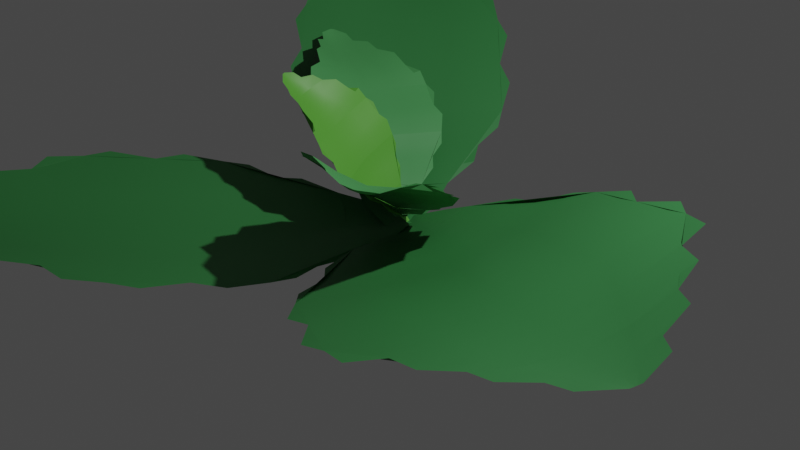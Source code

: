 # Source: catnip_Prefab.blend  (saved by Blender 3.6.11; exported with 4.5.12 LTS)
import bpy
from mathutils import Matrix  # noqa: F401  (used for matrix-valued properties, if any)

bpy.ops.wm.read_factory_settings(use_empty=True)
scene = bpy.context.scene
scene.name = 'Scene'

# ---- collections
col_collection = bpy.data.collections.new('Collection'); scene.collection.children.link(col_collection)

# ---- materials (node trees are filled in below, after node groups)
mat_material = bpy.data.materials.new('Material')
mat_material.alpha_threshold = 0.0
mat_material.use_transparent_shadow = False
mat_material.roughness = 0.5
mat_material.line_color = (0.0, 0.0, 0.0, 1.0)
mat_material_001 = bpy.data.materials.new('Material.001')
mat_material_001.use_transparent_shadow = False
mat_material_002 = bpy.data.materials.new('Material.002')
mat_material_002.use_transparent_shadow = False

# ---- node groups
ng_auto_smooth = bpy.data.node_groups.new('Auto Smooth', 'GeometryNodeTree')
_s = ng_auto_smooth.interface.new_socket(name='Geometry', in_out='OUTPUT', socket_type='NodeSocketGeometry')
_s = ng_auto_smooth.interface.new_socket(name='Geometry', in_out='INPUT', socket_type='NodeSocketGeometry')
_s = ng_auto_smooth.interface.new_socket(name='Angle', in_out='INPUT', socket_type='NodeSocketFloat')
_s.subtype = 'ANGLE'
_s.min_value = 0.0
_s.max_value = 3.142
ng_auto_smooth.is_modifier = True
_N = ng_auto_smooth.nodes; _L = ng_auto_smooth.links
n0 = _N.new('NodeGroupOutput'); n0.name = 'Group Output'; n0.location = (480, -100)
n1 = _N.new('NodeGroupInput'); n1.name = 'Group Input'; n1.location = (-420, -300)
n2 = _N.new('NodeGroupInput'); n2.name = 'Group Input.001'; n2.location = (-60, -100)
n3 = _N.new('GeometryNodeSetShadeSmooth'); n3.name = 'Set Shade Smooth'; n3.location = (120, -100)
n3.domain = 'EDGE'
n4 = _N.new('GeometryNodeSetShadeSmooth'); n4.name = 'Set Shade Smooth.001'; n4.location = (300, -100)
n5 = _N.new('GeometryNodeInputMeshEdgeAngle'); n5.name = 'Edge Angle'; n5.location = (-420, -220)
n6 = _N.new('GeometryNodeInputEdgeSmooth'); n6.name = 'Is Edge Smooth'; n6.location = (-60, -160)
n7 = _N.new('GeometryNodeInputShadeSmooth'); n7.name = 'Is Face Smooth'; n7.location = (-240, -340)
n8 = _N.new('FunctionNodeBooleanMath'); n8.name = 'Boolean Math'; n8.location = (-60, -220)
n9 = _N.new('FunctionNodeCompare'); n9.name = 'Compare'; n9.location = (-240, -180)
n9.operation = 'LESS_EQUAL'
_L.new(n5.outputs[0], n9.inputs[0])
_L.new(n4.outputs[0], n0.inputs[0])
_L.new(n1.outputs[1], n9.inputs[1])
_L.new(n9.outputs[0], n8.inputs[0])
_L.new(n7.outputs[0], n8.inputs[1])
_L.new(n2.outputs[0], n3.inputs[0])
_L.new(n6.outputs[0], n3.inputs[1])
_L.new(n3.outputs[0], n4.inputs[0])
_L.new(n8.outputs[0], n3.inputs[2])
n0.is_active_output = True

# ---- material node trees
mat_material.use_nodes = True; mat_material.node_tree.nodes.clear()
_N = mat_material.node_tree.nodes; _L = mat_material.node_tree.links
n0 = _N.new('ShaderNodeOutputMaterial'); n0.name = 'Material Output'; n0.location = (300, 300)
n1 = _N.new('ShaderNodeBsdfPrincipled'); n1.name = 'Principled BSDF'; n1.location = (10, 300)
n1.distribution = 'GGX'
n1.subsurface_method = 'RANDOM_WALK_SKIN'
n1.inputs[0].default_value = (0.03434, 0.2016, 0.05286, 1.0)
n1.inputs[3].default_value = 1.45
n1.inputs[27].default_value = (0.0, 0.0, 0.0, 1.0)
n1.inputs[28].default_value = 1.0
_L.new(n1.outputs[0], n0.inputs[0])
n0.is_active_output = True
mat_material_001.use_nodes = True; mat_material_001.node_tree.nodes.clear()
_N = mat_material_001.node_tree.nodes; _L = mat_material_001.node_tree.links
n0 = _N.new('ShaderNodeBsdfPrincipled'); n0.name = 'Principled BSDF'; n0.location = (10, 300)
n0.distribution = 'GGX'
n0.subsurface_method = 'RANDOM_WALK_SKIN'
n0.inputs[0].default_value = (0.06758, 0.3053, 0.08872, 1.0)
n0.inputs[3].default_value = 1.45
n0.inputs[27].default_value = (0.0, 0.0, 0.0, 1.0)
n0.inputs[28].default_value = 1.0
n1 = _N.new('ShaderNodeOutputMaterial'); n1.name = 'Material Output'; n1.location = (300, 300)
_L.new(n0.outputs[0], n1.inputs[0])
n1.is_active_output = True
mat_material_002.use_nodes = True; mat_material_002.node_tree.nodes.clear()
_N = mat_material_002.node_tree.nodes; _L = mat_material_002.node_tree.links
n0 = _N.new('ShaderNodeBsdfPrincipled'); n0.name = 'Principled BSDF'; n0.location = (10, 300)
n0.distribution = 'GGX'
n0.subsurface_method = 'RANDOM_WALK_SKIN'
n0.inputs[0].default_value = (0.1038, 0.3844, 0.04247, 1.0)
n0.inputs[3].default_value = 1.45
n0.inputs[27].default_value = (0.0, 0.0, 0.0, 1.0)
n0.inputs[28].default_value = 1.0
n1 = _N.new('ShaderNodeOutputMaterial'); n1.name = 'Material Output'; n1.location = (300, 300)
_L.new(n0.outputs[0], n1.inputs[0])
n1.is_active_output = True

# ---- world
world_world = bpy.data.worlds.new('World'); scene.world = world_world
world_world.use_nodes = True; world_world.node_tree.nodes.clear()
_N = world_world.node_tree.nodes; _L = world_world.node_tree.links
n0 = _N.new('ShaderNodeOutputWorld'); n0.name = 'World Output'; n0.location = (300, 300)
n1 = _N.new('ShaderNodeBackground'); n1.name = 'Background'; n1.location = (10, 300)
n1.inputs[0].default_value = (0.05088, 0.05088, 0.05088, 1.0)
_L.new(n1.outputs[0], n0.inputs[0])
n0.is_active_output = True
world_world.color = (0.05088, 0.05088, 0.05088)
world_world.use_sun_shadow = False
world_world.sun_shadow_jitter_overblur = 0.0

# ---- cameras
cam_camera = bpy.data.cameras.new('Camera')
cam_camera.clip_end = 100.0
cam_camera.ortho_scale = 7.314

# ---- lights
light_light = bpy.data.lights.new('Light', 'POINT')
light_light.transmission_factor = 0.0
light_light.energy = 1000.0
light_light.shadow_soft_size = 0.1
light_light.shadow_maximum_resolution = 0.006
light_light.use_absolute_resolution = True

# ---- meshes
me_plane = bpy.data.meshes.new('Plane')
me_plane.from_pydata([(0.8821, -0.8811, 0.01196), (0.8821, 0.8811, 0.01196), (0.8821, -0.8811, 0.01196), (2.77, -2.033, 0.02462), (0.8821, 0.8811, 0.01196), (2.77, 1.973, 0.02462), (2.77, -2.033, 0.02462), (5.23, -2.033, 0.02462), (2.77, 1.973, 0.02462), (5.23, 1.973, 0.02462), (5.23, -2.033, 0.02462), (7.0, -1.0, 0.1088), (5.23, 1.973, 0.02462), (7.0, 1.0, 0.1088), (7.0, -1.0, 0.1088), (8.141, -0.06089, 0.2439), (7.0, 1.0, 0.1088), (8.141, 0.06089, 0.2439), (0.8821, -0.8811, 0.01196), (2.77, -2.033, 0.02462), (0.8821, 0.8811, 0.01196), (2.77, 1.973, 0.02462), (2.77, -2.033, 0.02462), (5.23, -2.033, 0.02462), (2.77, 1.973, 0.02462), (5.23, 1.973, 0.02462), (5.23, -2.033, 0.02462), (7.0, -1.0, 0.1088), (5.23, 1.973, 0.02462), (7.0, 1.0, 0.1088), (0.9612, 0.0, 0.1354), (1.885, -1.516, 0.04896), (2.77, -0.02956, 0.2448), (1.885, 1.486, 0.04819), (2.77, -0.02956, 0.2448), (4.0, -2.033, 0.02462), (5.23, -0.02956, 0.2448), (4.0, 1.973, 0.02462), (5.23, -0.02956, 0.2448), (6.115, -1.516, 0.0502), (7.0, 0.0, 0.2448), (6.115, 1.487, 0.0502), (6.115, -0.01478, 0.2448), (4.0, -0.02956, 0.2448), (1.885, -0.01478, 0.2136), (5.23, -1.031, 0.1387), (6.715, -1.379, 0.05165), (7.0, 0.5, 0.2071), (5.848, 1.887, 0.02292), (5.23, 0.9719, 0.1387), (5.848, -1.932, 0.02409), (7.0, -0.5, 0.2071), (6.715, 1.363, 0.05187), (6.115, 0.736, 0.1725), (6.115, -0.7655, 0.1725), (5.672, -0.02217, 0.2448), (6.557, -0.007389, 0.2448), (6.557, -0.6328, 0.1903), (5.672, -0.8983, 0.155), (5.672, 0.8539, 0.155), (6.557, 0.618, 0.1903), (-0.08785, -0.2236, 0.0278), (0.9612, 0.0, 0.1354), (-0.08785, 0.1491, 0.0278), (0.8682, -0.4336, 0.06092), (2.328, -1.897, 0.02702), (2.77, 0.9719, 0.1387), (1.443, 1.39, 0.01699), (2.77, -1.031, 0.1387), (4.772, -2.213, 0.009897), (5.23, 0.9719, 0.1387), (3.478, 2.151, 0.01004), (0.8682, 0.4336, 0.06092), (1.443, -1.381, 0.01909), (2.77, -1.031, 0.1387), (2.328, 1.878, 0.02369), (2.77, 0.9719, 0.1387), (3.478, -2.213, 0.009897), (5.23, -1.031, 0.1387), (4.772, 2.151, 0.01004), (4.0, 0.9719, 0.1387), (4.0, -1.031, 0.1387), (3.385, -0.02956, 0.2448), (4.615, -0.02956, 0.2448), (1.885, 0.7358, 0.1291), (1.885, -0.7653, 0.1302), (1.443, -0.007389, 0.1623), (2.328, -0.02217, 0.2447), (2.328, -0.8982, 0.1546), (1.443, -0.6324, 0.07933), (1.443, 0.6176, 0.07881), (4.615, -1.031, 0.1387), (3.385, -1.031, 0.1387), (3.385, 0.9719, 0.1387), (4.615, 0.9719, 0.1387), (2.328, 0.8538, 0.1543), (-0.04758, -0.03726, 0.07127), (7.0, 0.0, 0.2448), (7.571, -0.5304, 0.1936), (8.141, 0.0, 0.2448), (7.571, 0.5304, 0.1936), (7.571, 0.0, 0.2448), (7.0, -0.5, 0.2071), (7.919, -0.4378, 0.2037), (8.141, 0.03045, 0.2446), (7.401, 0.8887, 0.125), (7.0, 0.5, 0.2071), (7.401, -0.9074, 0.121), (8.141, -0.03045, 0.2446), (7.919, 0.4191, 0.2072), (7.571, 0.2652, 0.2327), (7.571, -0.2652, 0.2327), (7.285, 0.0, 0.2448), (7.856, 0.0, 0.2448), (7.856, -0.1478, 0.2408), (7.285, -0.3826, 0.2212), (7.285, 0.3826, 0.2212), (7.856, 0.1478, 0.2408), (0.3412, -0.6659, 0.03452), (0.9216, 0.4405, 0.07366), (0.9216, -0.4405, 0.07366), (0.3412, 0.6426, 0.03452), (-0.06771, 0.0559, 0.04954), (-0.06771, -0.1304, 0.04954), (0.4009, 9.818e-10, 0.1179), (0.371, -0.2668, 0.07623), (0.371, 0.2668, 0.07623), (0.3412, -0.6659, 0.03452), (0.8821, -0.8811, 0.01196), (0.9216, -0.4405, 0.07366), (0.371, -0.2668, 0.07623), (0.7375, 0.6834, 0.02718), (-0.542, 0.6646, -0.4064), (0.7375, 0.6834, 0.02718), (1.827, 2.141, -0.08435), (-0.542, 0.6646, -0.4064), (-1.081, 2.099, -1.07), (1.827, 2.141, -0.08435), (2.166, 4.017, -0.6098), (-1.081, 2.099, -1.07), (-0.7431, 3.974, -1.595), (2.166, 4.017, -0.6098), (1.62, 5.397, -1.185), (-0.7431, 3.974, -1.595), (0.1673, 5.375, -1.677), (1.62, 5.397, -1.185), (1.031, 6.323, -1.569), (0.1673, 5.375, -1.677), (0.9421, 6.322, -1.599), (0.7375, 0.6834, 0.02718), (1.827, 2.141, -0.08435), (-0.542, 0.6646, -0.4064), (-1.081, 2.099, -1.07), (1.827, 2.141, -0.08435), (2.166, 4.017, -0.6098), (-1.081, 2.099, -1.07), (-0.7431, 3.974, -1.595), (2.166, 4.017, -0.6098), (1.62, 5.397, -1.185), (-0.7431, 3.974, -1.595), (0.1673, 5.375, -1.677), (0.05014, 0.7945, -0.1235), (1.319, 1.473, -0.006015), (0.2686, 2.228, -0.4291), (-0.8607, 1.441, -0.7452), (0.2686, 2.228, -0.4291), (1.996, 3.079, -0.3471), (0.6069, 4.103, -0.9545), (-0.9122, 3.037, -1.333), (0.6069, 4.103, -0.9545), (1.9, 4.699, -0.9087), (0.829, 5.452, -1.34), (-0.28, 4.667, -1.648), (0.7179, 4.778, -1.147), (0.4378, 3.165, -0.6918), (0.1509, 1.537, -0.2646), (1.384, 4.062, -0.7795), (1.883, 5.155, -1.07), (0.4838, 5.429, -1.488), (-0.5945, 4.445, -1.707), (-0.06996, 4.041, -1.272), (2.178, 4.487, -0.7669), (1.21, 5.439, -1.242), (-0.1083, 5.126, -1.744), (0.2071, 4.734, -1.381), (1.297, 4.75, -1.011), (0.6624, 4.44, -1.051), (0.7735, 5.115, -1.244), (1.253, 5.095, -1.126), (1.341, 4.406, -0.8957), (0.06886, 4.387, -1.327), (0.3452, 5.082, -1.434), (0.1127, -0.1392, 0.06312), (0.05014, 0.7945, -0.1235), (-0.1578, -0.1432, -0.02857), (0.3874, 0.6919, -0.04703), (1.667, 1.804, -0.02143), (-0.4083, 2.165, -0.7469), (-0.8371, 1.089, -0.6481), (1.046, 2.187, -0.2541), (2.24, 3.663, -0.4776), (-0.06996, 4.041, -1.272), (-1.106, 2.63, -1.275), (-0.2422, 0.6826, -0.2604), (1.174, 1.12, 0.03515), (1.046, 2.187, -0.2541), (-1.072, 1.762, -0.9525), (-0.4083, 2.165, -0.7469), (2.062, 2.676, -0.2012), (1.384, 4.062, -0.7795), (-0.9283, 3.616, -1.551), (-0.2391, 3.103, -1.01), (1.215, 3.124, -0.5168), (0.3532, 2.696, -0.5605), (0.5223, 3.634, -0.8232), (-0.3541, 1.488, -0.5061), (0.7354, 1.505, -0.136), (0.1089, 1.175, -0.2064), (0.2024, 1.89, -0.3365), (0.8812, 1.855, -0.1815), (0.6021, 1.141, -0.1084), (-0.3053, 1.127, -0.4163), (1.3, 3.593, -0.6481), (1.131, 2.655, -0.3854), (-0.3237, 2.634, -0.8782), (-0.1545, 3.572, -1.141), (-0.3908, 1.837, -0.6128), (-0.03762, -0.0893, 0.0379), (0.829, 5.452, -1.34), (1.317, 5.868, -1.366), (0.986, 6.323, -1.584), (0.5466, 5.857, -1.627), (0.9075, 5.888, -1.462), (1.21, 5.439, -1.242), (1.293, 6.138, -1.456), (0.9639, 6.322, -1.591), (0.2957, 5.691, -1.725), (0.4838, 5.429, -1.488), (1.602, 5.708, -1.286), (1.008, 6.323, -1.576), (0.6689, 6.13, -1.665), (0.7206, 5.879, -1.535), (1.106, 5.884, -1.405), (0.8682, 5.67, -1.401), (0.9467, 6.105, -1.523), (1.056, 6.105, -1.489), (1.157, 5.663, -1.323), (0.6016, 5.654, -1.511), (0.8413, 6.102, -1.562), (0.4962, 0.2796, 0.105), (-0.2459, 0.7296, -0.265), (0.3938, 0.7389, -0.04817), (-0.4539, 0.2657, -0.217), (-0.09773, -0.1163, 0.004668), (0.03756, -0.1143, 0.05051), (-0.01868, 0.3588, -0.01554), (0.1907, 0.3185, 0.02844), (-0.1968, 0.3128, -0.1029), (-0.5943, 0.3801, -0.5122), (-0.3796, -0.9384, -0.1316), (-0.5943, 0.3801, -0.5122), (-1.766, 0.6416, -1.457), (-0.3796, -0.9384, -0.1316), (-1.278, -2.356, -0.5916), (-1.766, 0.6416, -1.457), (-3.095, -0.1429, -2.372), (-1.278, -2.356, -0.5916), (-2.606, -3.14, -1.507), (-3.095, -0.1429, -2.372), (-3.998, -1.465, -2.763), (-2.606, -3.14, -1.507), (-3.755, -2.961, -2.331), (-3.998, -1.465, -2.763), (-4.618, -2.506, -2.912), (-3.755, -2.961, -2.331), (-4.603, -2.598, -2.886), (-0.5943, 0.3801, -0.5122), (-1.766, 0.6416, -1.457), (-0.3796, -0.9384, -0.1316), (-1.278, -2.356, -0.5916), (-1.766, 0.6416, -1.457), (-3.095, -0.1429, -2.372), (-1.278, -2.356, -0.5916), (-2.606, -3.14, -1.507), (-3.095, -0.1429, -2.372), (-3.998, -1.465, -2.763), (-2.606, -3.14, -1.507), (-3.755, -2.961, -2.331), (-0.6367, -0.2817, -0.2847), (-1.246, 0.5419, -1.003), (-1.713, -0.8164, -0.9054), (-0.8792, -1.705, -0.3546), (-1.713, -0.8164, -0.9054), (-2.43, 0.2494, -1.915), (-3.041, -1.601, -1.821), (-1.942, -2.748, -1.049), (-3.041, -1.601, -1.821), (-3.532, -0.8068, -2.577), (-3.994, -2.188, -2.473), (-3.166, -3.054, -1.928), (-3.518, -1.894, -2.147), (-2.377, -1.209, -1.363), (-1.206, -0.5509, -0.5896), (-3.071, -0.8712, -2.094), (-3.841, -1.101, -2.769), (-3.901, -2.569, -2.386), (-2.949, -3.273, -1.757), (-2.827, -2.37, -1.662), (-3.416, -0.4154, -2.581), (-4.023, -1.821, -2.602), (-3.507, -3.152, -2.177), (-3.364, -2.469, -2.024), (-3.547, -1.346, -2.348), (-3.28, -1.748, -1.984), (-3.756, -2.041, -2.31), (-3.785, -1.583, -2.475), (-3.309, -1.109, -2.222), (-3.095, -2.42, -1.843), (-3.633, -2.519, -2.205), (0.06985, 0.2366, 0.009538), (-0.6367, -0.2817, -0.2847), (0.1153, -0.04226, 0.09003), (-0.5747, 0.05872, -0.3839), (-1.512, 0.6822, -1.262), (-1.499, -1.585, -0.7464), (-0.6247, -1.497, -0.2275), (-1.743, -0.08667, -1.179), (-2.857, 0.1351, -2.249), (-2.827, -2.37, -1.662), (-1.626, -2.717, -0.8246), (-0.4691, -0.5901, -0.1966), (-0.9642, 0.5764, -0.8249), (-1.743, -0.08667, -1.179), (-1.049, -2.143, -0.4481), (-1.499, -1.585, -0.7464), (-2.158, 0.5479, -1.767), (-3.071, -0.8712, -2.094), (-2.325, -3.13, -1.306), (-2.163, -1.978, -1.204), (-2.407, -0.4789, -1.637), (-2.045, -1.013, -1.134), (-2.709, -1.405, -1.592), (-1.041, -1.128, -0.4731), (-1.225, -0.004677, -0.7967), (-0.9211, -0.4247, -0.4509), (-1.473, -0.6808, -0.7392), (-1.501, -0.04197, -0.977), (-0.9253, 0.02763, -0.6307), (-0.7725, -0.9077, -0.361), (-2.739, -0.6751, -1.866), (-2.075, -0.2828, -1.408), (-1.831, -1.781, -0.9752), (-2.495, -2.174, -1.433), (-1.287, -1.353, -0.5987), (0.03311, 0.09231, 0.05825), (-3.994, -2.188, -2.473), (-4.323, -1.982, -2.828), (-4.611, -2.552, -2.898), (-4.194, -2.776, -2.599), (-4.303, -2.37, -2.686), (-4.023, -1.821, -2.602), (-4.509, -2.161, -2.932), (-4.607, -2.575, -2.892), (-3.999, -3.003, -2.495), (-3.901, -2.569, -2.386), (-4.214, -1.66, -2.886), (-4.614, -2.529, -2.905), (-4.407, -2.802, -2.745), (-4.26, -2.57, -2.635), (-4.324, -2.174, -2.75), (-4.148, -2.279, -2.58), (-4.457, -2.461, -2.792), (-4.471, -2.351, -2.826), (-4.175, -1.997, -2.675), (-4.081, -2.569, -2.51), (-4.435, -2.572, -2.762), (-0.2954, 0.3958, -0.2522), (-0.5081, -0.61, -0.2081), (-0.6155, 0.04921, -0.3985), (-0.136, -0.5833, 0.03043), (0.07418, 0.02502, 0.07414), (0.05148, 0.1644, 0.03389), (-0.3189, -0.1061, -0.08555), (-0.2991, 0.09536, -0.1546), (-0.2341, -0.304, -0.03932), (0.674, -0.2963, -0.07036), (0.3245, 0.3394, -0.3546), (0.674, -0.2963, -0.07036), (1.664, -0.5206, -0.1678), (0.3245, 0.3394, -0.3546), (0.864, 0.9338, -0.8172), (1.664, -0.5206, -0.1678), (2.521, -0.2467, -0.3859), (0.864, 0.9338, -0.8172), (1.721, 1.208, -1.035), (2.521, -0.2467, -0.3859), (3.162, 0.381, -0.6284), (1.721, 1.208, -1.035), (2.762, 1.107, -0.9526), (3.162, 0.381, -0.6284), (3.586, 0.9311, -0.7663), (2.762, 1.107, -0.9526), (3.561, 0.9754, -0.7861), (0.674, -0.2963, -0.07036), (1.664, -0.5206, -0.1678), (0.3245, 0.3394, -0.3546), (0.864, 0.9338, -0.8172), (1.664, -0.5206, -0.1678), (2.521, -0.2467, -0.3859), (0.864, 0.9338, -0.8172), (1.721, 1.208, -1.035), (2.521, -0.2467, -0.3859), (3.162, 0.381, -0.6284), (1.721, 1.208, -1.035), (2.762, 1.107, -0.9526), (0.5588, 0.07967, -0.1804), (1.2, -0.4055, -0.1084), (1.302, 0.3023, -0.414), (0.6011, 0.6822, -0.5946), (1.302, 0.3023, -0.414), (2.115, -0.3896, -0.2976), (2.15, 0.5788, -0.6229), (1.315, 1.065, -0.9468), (2.15, 0.5788, -0.6229), (2.787, 0.04651, -0.5544), (3.024, 0.8181, -0.6949), (2.188, 1.137, -1.04), (2.56, 0.6916, -0.6799), (1.737, 0.4373, -0.5296), (0.9368, 0.2058, -0.2924), (2.332, 0.1689, -0.4992), (3.057, 0.1715, -0.6083), (2.909, 0.9798, -0.8002), (1.974, 1.239, -1.096), (1.932, 0.896, -0.8243), (2.737, -0.1472, -0.4764), (3.108, 0.6168, -0.6381), (2.51, 1.167, -1.051), (2.387, 0.9287, -0.8403), (2.686, 0.3832, -0.598), (2.339, 0.6329, -0.6581), (2.791, 0.7545, -0.6885), (2.895, 0.4994, -0.6203), (2.491, 0.2727, -0.5579), (2.141, 0.9091, -0.8411), (2.646, 0.9537, -0.8224), (0.06849, -0.1394, -0.01945), (0.5588, 0.07967, -0.1804), (0.02969, -0.03075, -0.05202), (0.5936, -0.1177, -0.1227), (1.454, -0.5116, -0.1215), (1.083, 0.6198, -0.614), (0.4384, 0.5882, -0.522), (1.483, -0.1074, -0.2893), (2.402, -0.3711, -0.3271), (1.932, 0.896, -0.8243), (1.1, 1.063, -0.94), (0.4218, 0.1948, -0.2625), (0.9904, -0.4135, -0.07327), (1.483, -0.1074, -0.2893), (0.6988, 0.8576, -0.7346), (1.083, 0.6198, -0.614), (1.972, -0.5211, -0.2328), (2.332, 0.1689, -0.4992), (1.529, 1.214, -1.034), (1.519, 0.7548, -0.7298), (1.919, 0.02766, -0.4049), (1.532, 0.3663, -0.4837), (1.937, 0.5098, -0.5701), (0.7706, 0.442, -0.4439), (1.069, -0.1007, -0.2007), (0.7531, 0.1396, -0.2437), (1.12, 0.2618, -0.3481), (1.277, -0.09404, -0.2383), (0.8603, -0.1208, -0.1724), (0.612, 0.3305, -0.3744), (2.119, 0.1001, -0.4456), (1.714, -0.04328, -0.3589), (1.314, 0.6839, -0.6837), (1.719, 0.8273, -0.7706), (0.928, 0.541, -0.5221), (0.05637, -0.05006, -0.04009), (3.024, 0.8181, -0.6949), (3.398, 0.672, -0.6646), (3.573, 0.9536, -0.7759), (3.186, 1.057, -0.8365), (3.314, 0.892, -0.7162), (3.108, 0.6168, -0.6381), (3.548, 0.751, -0.7021), (3.567, 0.9646, -0.7809), (2.996, 1.127, -0.9386), (2.909, 0.9798, -0.8002), (3.352, 0.4729, -0.6508), (3.58, 0.9425, -0.771), (3.379, 1.064, -0.8386), (3.257, 0.982, -0.7666), (3.363, 0.7895, -0.6806), (3.172, 0.8561, -0.7022), (3.449, 0.9248, -0.7398), (3.477, 0.8692, -0.7179), (3.239, 0.7048, -0.6553), (3.086, 0.9826, -0.7794), (3.418, 0.9765, -0.7658), (0.4225, -0.2651, -0.01408), (0.4436, 0.2085, -0.2673), (0.6182, -0.1091, -0.1253), (0.1639, 0.2058, -0.2248), (0.06056, -0.0531, -0.03237), (0.06258, -0.09478, -0.02976), (0.3344, 0.0141, -0.1005), (0.3672, -0.1026, -0.06785), (0.2617, 0.08939, -0.1538), (-0.07581, 0.2517, -0.4313), (-0.2194, -0.5285, -0.2364), (-0.07581, 0.2517, -0.4313), (-0.4693, 0.5806, -1.075), (-0.2194, -0.5285, -0.2364), (-0.7957, -1.193, -0.6321), (-0.4693, 0.5806, -1.075), (-1.093, 0.4446, -1.568), (-0.7957, -1.193, -0.6321), (-1.419, -1.329, -1.125), (-1.093, 0.4446, -1.568), (-1.838, 0.02327, -1.869), (-1.419, -1.329, -1.125), (-2.001, -0.8622, -1.647), (-1.838, 0.02327, -1.869), (-2.439, -0.3026, -2.019), (-2.001, -0.8622, -1.647), (-2.449, -0.3566, -2.006), (-0.07581, 0.2517, -0.4313), (-0.4693, 0.5806, -1.075), (-0.2194, -0.5285, -0.2364), (-0.7957, -1.193, -0.6321), (-0.4693, 0.5806, -1.075), (-1.093, 0.4446, -1.568), (-0.7957, -1.193, -0.6321), (-1.419, -1.329, -1.125), (-1.093, 0.4446, -1.568), (-1.838, 0.02327, -1.869), (-1.419, -1.329, -1.125), (-2.001, -0.8622, -1.647), (-0.2378, -0.1184, -0.3286), (-0.3002, 0.4434, -0.7694), (-0.7575, -0.2567, -0.8051), (-0.5443, -0.886, -0.4374), (-0.7575, -0.2567, -0.8051), (-0.7814, 0.4988, -1.346), (-1.382, -0.3862, -1.288), (-1.108, -1.275, -0.9028), (-1.382, -0.3862, -1.288), (-1.398, 0.1742, -1.721), (-2.05, -0.3312, -1.718), (-1.644, -1.154, -1.389), (-1.686, -0.3873, -1.502), (-1.069, -0.329, -1.059), (-0.516, -0.1843, -0.5673), (-1.239, 0.03237, -1.422), (-1.629, 0.1274, -1.858), (-2.057, -0.5743, -1.673), (-1.569, -1.338, -1.281), (-1.403, -0.8547, -1.201), (-1.258, 0.3531, -1.704), (-1.976, -0.1315, -1.784), (-1.854, -1.085, -1.554), (-1.691, -0.7519, -1.438), (-1.568, -0.0884, -1.604), (-1.52, -0.398, -1.391), (-1.867, -0.3606, -1.61), (-1.769, -0.1129, -1.694), (-1.387, -0.04244, -1.51), (-1.53, -0.8172, -1.316), (-1.872, -0.6659, -1.556), (0.1171, 0.05955, -0.04706), (-0.2378, -0.1184, -0.3286), (0.08669, -0.1054, -0.005831), (-0.1365, 0.06593, -0.3673), (-0.3691, 0.5644, -0.9381), (-0.7789, -0.7238, -0.7175), (-0.4063, -0.8074, -0.3331), (-0.6157, 0.163, -0.9391), (-0.9541, 0.5425, -1.506), (-1.403, -0.8547, -1.201), (-0.9818, -1.332, -0.7881), (-0.2072, -0.318, -0.2714), (-0.1817, 0.4199, -0.6392), (-0.6157, 0.163, -0.9391), (-0.6748, -1.108, -0.5212), (-0.7789, -0.7238, -0.7175), (-0.6261, 0.6005, -1.271), (-1.239, 0.03237, -1.422), (-1.31, -1.39, -1.023), (-1.091, -0.7964, -0.9719), (-0.9276, 0.09061, -1.193), (-0.9136, -0.3007, -0.9461), (-1.225, -0.3537, -1.166), (-0.5291, -0.5355, -0.5027), (-0.4075, 0.1293, -0.6685), (-0.3749, -0.156, -0.4559), (-0.6455, -0.2171, -0.683), (-0.523, 0.1505, -0.7997), (-0.2769, 0.1022, -0.5432), (-0.3784, -0.4514, -0.4051), (-1.083, 0.06579, -1.3), (-0.7718, 0.119, -1.08), (-0.935, -0.7679, -0.8586), (-1.247, -0.8212, -1.079), (-0.6656, -0.6252, -0.6059), (0.06695, -0.01713, -0.02801), (-2.05, -0.3312, -1.718), (-2.178, -0.1033, -1.935), (-2.445, -0.3294, -2.013), (-2.265, -0.573, -1.817), (-2.269, -0.3069, -1.861), (-1.976, -0.1315, -1.784), (-2.311, -0.1431, -2.012), (-2.447, -0.3429, -2.009), (-2.161, -0.7859, -1.756), (-2.057, -0.5743, -1.673), (-2.01, 0.006042, -1.956), (-2.442, -0.316, -2.016), (-2.384, -0.5203, -1.917), (-2.28, -0.4308, -1.835), (-2.237, -0.196, -1.894), (-2.163, -0.315, -1.789), (-2.364, -0.3105, -1.936), (-2.349, -0.2467, -1.953), (-2.111, -0.1591, -1.838), (-2.173, -0.4979, -1.753), (-2.373, -0.3776, -1.92), (0.03139, 0.2142, -0.2538), (-0.2286, -0.3234, -0.2825), (-0.1568, 0.06666, -0.38), (-0.07522, -0.3652, -0.1091), (0.07682, -0.06128, -0.01692), (0.092, 0.02121, -0.03753), (-0.08542, -0.06777, -0.1783), (-0.0324, 0.04393, -0.2088), (-0.07588, -0.1924, -0.1497), (0.06285, -0.08643, 0.05788), (0.306, 0.2229, -0.2347), (0.02064, -0.1372, 0.045), (-0.04759, -0.2024, -0.3425), (0.306, 0.2229, -0.2347), (0.6512, 0.6299, -0.5799), (-0.04759, -0.2024, -0.3425), (-0.1643, -0.3299, -0.8263), (0.6512, 0.6299, -0.5799), (0.6738, 0.8456, -1.013), (-0.1643, -0.3299, -0.8263), (-0.1301, -0.1212, -1.259), (0.6738, 0.8456, -1.013), (0.4648, 0.9085, -1.445), (-0.1301, -0.1212, -1.259), (0.06349, 0.4258, -1.568), (0.4648, 0.9085, -1.445), (0.2358, 0.956, -1.747), (0.06349, 0.4258, -1.568), (0.2113, 0.9267, -1.754), (0.306, 0.2229, -0.2347), (0.6512, 0.6299, -0.5799), (-0.04759, -0.2024, -0.3425), (-0.1643, -0.3299, -0.8263), (0.6512, 0.6299, -0.5799), (0.6738, 0.8456, -1.013), (-0.1643, -0.3299, -0.8263), (-0.1301, -0.1212, -1.259), (0.6738, 0.8456, -1.013), (0.4648, 0.9085, -1.445), (-0.1301, -0.1212, -1.259), (0.06349, 0.4258, -1.568), (0.08936, 0.05388, -0.3059), (0.477, 0.4577, -0.4172), (0.1583, 0.2215, -0.7032), (-0.1252, -0.267, -0.601), (0.1583, 0.2215, -0.7032), (0.6706, 0.7364, -0.8119), (0.1865, 0.4329, -1.129), (-0.1332, -0.2304, -1.057), (0.1865, 0.4329, -1.129), (0.5894, 0.8183, -1.225), (0.1961, 0.7608, -1.504), (-0.01375, 0.09498, -1.409), (0.1983, 0.5693, -1.314), (0.1798, 0.3243, -0.924), (0.1166, 0.1463, -0.5089), (0.4261, 0.6411, -1.069), (0.5714, 0.892, -1.363), (0.1137, 0.6166, -1.535), (-0.09056, -0.05257, -1.376), (0.02449, 0.1576, -1.191), (0.6754, 0.8691, -1.142), (0.3143, 0.858, -1.474), (0.02057, 0.2319, -1.53), (0.07896, 0.3515, -1.361), (0.3807, 0.7127, -1.269), (0.1937, 0.4891, -1.219), (0.1976, 0.6638, -1.409), (0.3484, 0.7828, -1.371), (0.4058, 0.6619, -1.166), (0.05385, 0.24, -1.273), (0.09712, 0.4816, -1.448), (0.0392, -0.1134, 0.0585), (0.08905, -0.006586, -0.0383), (0.08936, 0.05388, -0.3059), (0.01428, -0.09651, -0.06111), (0.1978, 0.129, -0.2589), (0.5937, 0.5827, -0.4856), (-0.00457, -0.0529, -0.7646), (-0.1198, -0.2845, -0.4975), (0.3973, 0.4305, -0.642), (0.7128, 0.8443, -0.9261), (0.02449, 0.1576, -1.191), (-0.1673, -0.3234, -0.9802), (0.02382, -0.08024, -0.312), (0.4355, 0.3849, -0.3278), (0.3973, 0.4305, -0.642), (-0.1698, -0.338, -0.7227), (-0.00457, -0.0529, -0.7646), (0.7085, 0.7298, -0.7131), (0.4261, 0.6411, -1.069), (-0.1632, -0.2088, -1.193), (0.01716, 0.04984, -0.9856), (0.4189, 0.5333, -0.8628), (0.177, 0.2702, -0.822), (0.179, 0.3798, -1.022), (-0.003665, -0.06092, -0.555), (0.2972, 0.3017, -0.4631), (0.1084, 0.09769, -0.4117), (0.132, 0.1886, -0.6062), (0.3402, 0.3722, -0.5527), (0.2637, 0.2229, -0.3736), (0.01304, -0.07892, -0.4501), (0.4181, 0.5887, -0.9611), (0.4161, 0.4791, -0.7608), (0.01426, -0.004296, -0.8835), (0.01645, 0.1052, -1.084), (-0.01131, -0.05066, -0.6599), (0.03833, -0.03532, -0.05855), (0.1961, 0.7608, -1.504), (0.3333, 0.9667, -1.594), (0.2233, 0.9416, -1.75), (0.1204, 0.7106, -1.659), (0.2019, 0.8721, -1.626), (0.3143, 0.858, -1.474), (0.3199, 1.001, -1.675), (0.2172, 0.9342, -1.752), (0.08198, 0.5416, -1.646), (0.1137, 0.6166, -1.535), (0.4446, 0.9717, -1.537), (0.2294, 0.9489, -1.748), (0.1462, 0.7967, -1.728), (0.1543, 0.801, -1.642), (0.2607, 0.929, -1.61), (0.1976, 0.8201, -1.564), (0.21, 0.9137, -1.688), (0.2414, 0.9475, -1.679), (0.2856, 0.8977, -1.541), (0.1321, 0.7131, -1.588), (0.182, 0.8761, -1.697), (0.2241, 0.1401, -0.1284), (0.02088, -0.07425, -0.3242), (0.1977, 0.1384, -0.2703), (-0.03851, -0.1757, -0.2085), (0.02631, -0.06592, -0.05983), (0.06369, -0.02095, -0.04842), (0.06385, 0.009279, -0.1822), (0.1307, 0.05872, -0.1594), (0.0236, -0.07008, -0.192)], [], [(126, 119, 1, 121), (95, 66, 5, 75), (94, 70, 9, 79), (60, 47, 13, 52), (117, 104, 17, 109), (12, 48, 41, 52, 13, 29, 28), (11, 46, 39, 50, 10, 26, 27), (8, 71, 37, 79, 9, 25, 24), (7, 69, 35, 77, 6, 22, 23), (4, 67, 33, 75, 5, 21, 20), (3, 65, 31, 73, 2, 18, 19), (59, 53, 41, 48), (58, 54, 42, 55), (57, 51, 40, 56), (93, 80, 37, 71), (92, 81, 43, 82), (91, 78, 36, 83), (90, 84, 33, 67), (89, 85, 44, 86), (88, 74, 32, 87), (54, 57, 56, 42), (39, 46, 57, 54), (46, 11, 51, 57), (45, 58, 55, 38), (10, 50, 58, 45), (50, 39, 54, 58), (49, 59, 48, 12), (38, 55, 59, 49), (55, 42, 53, 59), (53, 60, 52, 41), (42, 56, 60, 53), (56, 40, 47, 60), (85, 88, 87, 44), (31, 65, 88, 85), (65, 3, 74, 88), (64, 89, 86, 30), (2, 73, 89, 64), (73, 31, 85, 89), (72, 90, 67, 4), (30, 86, 90, 72), (86, 44, 84, 90), (81, 91, 83, 43), (35, 69, 91, 81), (69, 7, 78, 91), (68, 92, 82, 34), (6, 77, 92, 68), (77, 35, 81, 92), (76, 93, 71, 8), (34, 82, 93, 76), (82, 43, 80, 93), (80, 94, 79, 37), (43, 83, 94, 80), (83, 36, 70, 94), (84, 95, 75, 33), (44, 87, 95, 84), (87, 32, 66, 95), (125, 120, 62, 124), (116, 110, 100, 105), (115, 111, 101, 112), (114, 108, 99, 113), (111, 114, 113, 101), (98, 103, 114, 111), (103, 15, 108, 114), (102, 115, 112, 97), (14, 107, 115, 102), (107, 98, 111, 115), (106, 116, 105, 16), (97, 112, 116, 106), (112, 101, 110, 116), (110, 117, 109, 100), (101, 113, 117, 110), (113, 99, 104, 117), (123, 125, 124, 96), (61, 118, 125, 123), (118, 0, 128, 127), (122, 126, 121, 63), (96, 124, 126, 122), (124, 62, 119, 126), (127, 128, 129, 130), (120, 125, 130, 129), (125, 118, 127, 130), (0, 120, 129, 128), (257, 250, 132, 252), (226, 197, 136, 206), (225, 201, 140, 210), (191, 178, 144, 183), (248, 235, 148, 240), (143, 179, 172, 183, 144, 160, 159), (142, 177, 170, 181, 141, 157, 158), (139, 202, 168, 210, 140, 156, 155), (138, 200, 166, 208, 137, 153, 154), (135, 198, 164, 206, 136, 152, 151), (134, 196, 162, 204, 133, 149, 150), (190, 184, 172, 179), (189, 185, 173, 186), (188, 182, 171, 187), (224, 211, 168, 202), (223, 212, 174, 213), (222, 209, 167, 214), (221, 215, 164, 198), (220, 216, 175, 217), (219, 205, 163, 218), (185, 188, 187, 173), (170, 177, 188, 185), (177, 142, 182, 188), (176, 189, 186, 169), (141, 181, 189, 176), (181, 170, 185, 189), (180, 190, 179, 143), (169, 186, 190, 180), (186, 173, 184, 190), (184, 191, 183, 172), (173, 187, 191, 184), (187, 171, 178, 191), (216, 219, 218, 175), (162, 196, 219, 216), (196, 134, 205, 219), (195, 220, 217, 161), (133, 204, 220, 195), (204, 162, 216, 220), (203, 221, 198, 135), (161, 217, 221, 203), (217, 175, 215, 221), (212, 222, 214, 174), (166, 200, 222, 212), (200, 138, 209, 222), (199, 223, 213, 165), (137, 208, 223, 199), (208, 166, 212, 223), (207, 224, 202, 139), (165, 213, 224, 207), (213, 174, 211, 224), (211, 225, 210, 168), (174, 214, 225, 211), (214, 167, 201, 225), (215, 226, 206, 164), (175, 218, 226, 215), (218, 163, 197, 226), (256, 251, 193, 255), (247, 241, 231, 236), (246, 242, 232, 243), (245, 239, 230, 244), (242, 245, 244, 232), (229, 234, 245, 242), (234, 146, 239, 245), (233, 246, 243, 228), (145, 238, 246, 233), (238, 229, 242, 246), (237, 247, 236, 147), (228, 243, 247, 237), (243, 232, 241, 247), (241, 248, 240, 231), (232, 244, 248, 241), (244, 230, 235, 248), (254, 256, 255, 227), (192, 249, 256, 254), (249, 131, 251, 256), (253, 257, 252, 194), (227, 255, 257, 253), (255, 193, 250, 257), (384, 377, 259, 379), (353, 324, 263, 333), (352, 328, 267, 337), (318, 305, 271, 310), (375, 362, 275, 367), (270, 306, 299, 310, 271, 287, 286), (269, 304, 297, 308, 268, 284, 285), (266, 329, 295, 337, 267, 283, 282), (265, 327, 293, 335, 264, 280, 281), (262, 325, 291, 333, 263, 279, 278), (261, 323, 289, 331, 260, 276, 277), (317, 311, 299, 306), (316, 312, 300, 313), (315, 309, 298, 314), (351, 338, 295, 329), (350, 339, 301, 340), (349, 336, 294, 341), (348, 342, 291, 325), (347, 343, 302, 344), (346, 332, 290, 345), (312, 315, 314, 300), (297, 304, 315, 312), (304, 269, 309, 315), (303, 316, 313, 296), (268, 308, 316, 303), (308, 297, 312, 316), (307, 317, 306, 270), (296, 313, 317, 307), (313, 300, 311, 317), (311, 318, 310, 299), (300, 314, 318, 311), (314, 298, 305, 318), (343, 346, 345, 302), (289, 323, 346, 343), (323, 261, 332, 346), (322, 347, 344, 288), (260, 331, 347, 322), (331, 289, 343, 347), (330, 348, 325, 262), (288, 344, 348, 330), (344, 302, 342, 348), (339, 349, 341, 301), (293, 327, 349, 339), (327, 265, 336, 349), (326, 350, 340, 292), (264, 335, 350, 326), (335, 293, 339, 350), (334, 351, 329, 266), (292, 340, 351, 334), (340, 301, 338, 351), (338, 352, 337, 295), (301, 341, 352, 338), (341, 294, 328, 352), (342, 353, 333, 291), (302, 345, 353, 342), (345, 290, 324, 353), (383, 378, 320, 382), (374, 368, 358, 363), (373, 369, 359, 370), (372, 366, 357, 371), (369, 372, 371, 359), (356, 361, 372, 369), (361, 273, 366, 372), (360, 373, 370, 355), (272, 365, 373, 360), (365, 356, 369, 373), (364, 374, 363, 274), (355, 370, 374, 364), (370, 359, 368, 374), (368, 375, 367, 358), (359, 371, 375, 368), (371, 357, 362, 375), (381, 383, 382, 354), (319, 376, 383, 381), (376, 258, 378, 383), (380, 384, 379, 321), (354, 382, 384, 380), (382, 320, 377, 384), (511, 504, 386, 506), (480, 451, 390, 460), (479, 455, 394, 464), (445, 432, 398, 437), (502, 489, 402, 494), (397, 433, 426, 437, 398, 414, 413), (396, 431, 424, 435, 395, 411, 412), (393, 456, 422, 464, 394, 410, 409), (392, 454, 420, 462, 391, 407, 408), (389, 452, 418, 460, 390, 406, 405), (388, 450, 416, 458, 387, 403, 404), (444, 438, 426, 433), (443, 439, 427, 440), (442, 436, 425, 441), (478, 465, 422, 456), (477, 466, 428, 467), (476, 463, 421, 468), (475, 469, 418, 452), (474, 470, 429, 471), (473, 459, 417, 472), (439, 442, 441, 427), (424, 431, 442, 439), (431, 396, 436, 442), (430, 443, 440, 423), (395, 435, 443, 430), (435, 424, 439, 443), (434, 444, 433, 397), (423, 440, 444, 434), (440, 427, 438, 444), (438, 445, 437, 426), (427, 441, 445, 438), (441, 425, 432, 445), (470, 473, 472, 429), (416, 450, 473, 470), (450, 388, 459, 473), (449, 474, 471, 415), (387, 458, 474, 449), (458, 416, 470, 474), (457, 475, 452, 389), (415, 471, 475, 457), (471, 429, 469, 475), (466, 476, 468, 428), (420, 454, 476, 466), (454, 392, 463, 476), (453, 477, 467, 419), (391, 462, 477, 453), (462, 420, 466, 477), (461, 478, 456, 393), (419, 467, 478, 461), (467, 428, 465, 478), (465, 479, 464, 422), (428, 468, 479, 465), (468, 421, 455, 479), (469, 480, 460, 418), (429, 472, 480, 469), (472, 417, 451, 480), (510, 505, 447, 509), (501, 495, 485, 490), (500, 496, 486, 497), (499, 493, 484, 498), (496, 499, 498, 486), (483, 488, 499, 496), (488, 400, 493, 499), (487, 500, 497, 482), (399, 492, 500, 487), (492, 483, 496, 500), (491, 501, 490, 401), (482, 497, 501, 491), (497, 486, 495, 501), (495, 502, 494, 485), (486, 498, 502, 495), (498, 484, 489, 502), (508, 510, 509, 481), (446, 503, 510, 508), (503, 385, 505, 510), (507, 511, 506, 448), (481, 509, 511, 507), (509, 447, 504, 511), (638, 631, 513, 633), (607, 578, 517, 587), (606, 582, 521, 591), (572, 559, 525, 564), (629, 616, 529, 621), (524, 560, 553, 564, 525, 541, 540), (523, 558, 551, 562, 522, 538, 539), (520, 583, 549, 591, 521, 537, 536), (519, 581, 547, 589, 518, 534, 535), (516, 579, 545, 587, 517, 533, 532), (515, 577, 543, 585, 514, 530, 531), (571, 565, 553, 560), (570, 566, 554, 567), (569, 563, 552, 568), (605, 592, 549, 583), (604, 593, 555, 594), (603, 590, 548, 595), (602, 596, 545, 579), (601, 597, 556, 598), (600, 586, 544, 599), (566, 569, 568, 554), (551, 558, 569, 566), (558, 523, 563, 569), (557, 570, 567, 550), (522, 562, 570, 557), (562, 551, 566, 570), (561, 571, 560, 524), (550, 567, 571, 561), (567, 554, 565, 571), (565, 572, 564, 553), (554, 568, 572, 565), (568, 552, 559, 572), (597, 600, 599, 556), (543, 577, 600, 597), (577, 515, 586, 600), (576, 601, 598, 542), (514, 585, 601, 576), (585, 543, 597, 601), (584, 602, 579, 516), (542, 598, 602, 584), (598, 556, 596, 602), (593, 603, 595, 555), (547, 581, 603, 593), (581, 519, 590, 603), (580, 604, 594, 546), (518, 589, 604, 580), (589, 547, 593, 604), (588, 605, 583, 520), (546, 594, 605, 588), (594, 555, 592, 605), (592, 606, 591, 549), (555, 595, 606, 592), (595, 548, 582, 606), (596, 607, 587, 545), (556, 599, 607, 596), (599, 544, 578, 607), (637, 632, 574, 636), (628, 622, 612, 617), (627, 623, 613, 624), (626, 620, 611, 625), (623, 626, 625, 613), (610, 615, 626, 623), (615, 527, 620, 626), (614, 627, 624, 609), (526, 619, 627, 614), (619, 610, 623, 627), (618, 628, 617, 528), (609, 624, 628, 618), (624, 613, 622, 628), (622, 629, 621, 612), (613, 625, 629, 622), (625, 611, 616, 629), (635, 637, 636, 608), (573, 630, 637, 635), (630, 512, 632, 637), (634, 638, 633, 575), (608, 636, 638, 634), (636, 574, 631, 638), (768, 761, 642, 763), (737, 708, 646, 717), (736, 712, 650, 721), (701, 688, 654, 693), (759, 746, 658, 751), (653, 689, 682, 693, 654, 670, 669), (652, 687, 680, 691, 651, 667, 668), (649, 713, 678, 721, 650, 666, 665), (648, 711, 676, 719, 647, 663, 664), (645, 709, 674, 717, 646, 662, 661), (644, 707, 672, 715, 643, 659, 660), (700, 694, 682, 689), (699, 695, 683, 696), (698, 692, 681, 697), (735, 722, 678, 713), (734, 723, 684, 724), (733, 720, 677, 725), (732, 726, 674, 709), (731, 727, 685, 728), (730, 716, 673, 729), (695, 698, 697, 683), (680, 687, 698, 695), (687, 652, 692, 698), (686, 699, 696, 679), (651, 691, 699, 686), (691, 680, 695, 699), (690, 700, 689, 653), (679, 696, 700, 690), (696, 683, 694, 700), (694, 701, 693, 682), (683, 697, 701, 694), (697, 681, 688, 701), (727, 730, 729, 685), (672, 707, 730, 727), (707, 644, 716, 730), (706, 731, 728, 671), (643, 715, 731, 706), (715, 672, 727, 731), (714, 732, 709, 645), (671, 728, 732, 714), (728, 685, 726, 732), (723, 733, 725, 684), (676, 711, 733, 723), (711, 648, 720, 733), (710, 734, 724, 675), (647, 719, 734, 710), (719, 676, 723, 734), (718, 735, 713, 649), (675, 724, 735, 718), (724, 684, 722, 735), (722, 736, 721, 678), (684, 725, 736, 722), (725, 677, 712, 736), (726, 737, 717, 674), (685, 729, 737, 726), (729, 673, 708, 737), (702, 738, 764, 705, 641), (639, 703, 765, 738, 702), (767, 762, 704, 766), (758, 752, 742, 747), (757, 753, 743, 754), (756, 750, 741, 755), (753, 756, 755, 743), (740, 745, 756, 753), (745, 656, 750, 756), (744, 757, 754, 739), (655, 749, 757, 744), (749, 740, 753, 757), (748, 758, 747, 657), (739, 754, 758, 748), (754, 743, 752, 758), (752, 759, 751, 742), (743, 755, 759, 752), (755, 741, 746, 759), (765, 767, 766, 738), (703, 760, 767, 765), (760, 640, 762, 767), (764, 768, 763, 705), (738, 766, 768, 764), (766, 704, 761, 768)])
me_plane.polygons.foreach_set('use_smooth', [True] * 474)
me_plane.polygons.foreach_set('material_index', [0, 0, 0, 0, 0, 0, 0, 0, 0, 0, 0, 0, 0, 0, 0, 0, 0, 0, 0, 0, 0, 0, 0, 0, 0, 0, 0, 0, 0, 0, 0, 0, 0, 0, 0, 0, 0, 0, 0, 0, 0, 0, 0, 0, 0, 0, 0, 0, 0, 0, 0, 0, 0, 0, 0, 0, 0, 0, 0, 0, 0, 0, 0, 0, 0, 0, 0, 0, 0, 0, 0, 0, 0, 0, 0, 0, 0, 0, 0, 0, 0, 0, 0, 0, 0, 0, 0, 0, 0, 0, 0, 0, 0, 0, 0, 0, 0, 0, 0, 0, 0, 0, 0, 0, 0, 0, 0, 0, 0, 0, 0, 0, 0, 0, 0, 0, 0, 0, 0, 0, 0, 0, 0, 0, 0, 0, 0, 0, 0, 0, 0, 0, 0, 0, 0, 0, 0, 0, 0, 0, 0, 0, 0, 0, 0, 0, 0, 0, 0, 0, 0, 0, 0, 0, 0, 0, 0, 0, 0, 0, 0, 0, 0, 0, 0, 0, 0, 0, 0, 0, 0, 0, 0, 0, 0, 0, 0, 0, 0, 0, 0, 0, 0, 0, 0, 0, 0, 0, 0, 0, 0, 0, 0, 0, 0, 0, 0, 0, 0, 0, 0, 0, 0, 0, 0, 0, 0, 0, 0, 0, 0, 0, 0, 0, 0, 0, 0, 0, 0, 0, 0, 0, 0, 0, 0, 0, 0, 0, 0, 0, 0, 0, 0, 0, 0, 0, 0, 0, 1, 1, 1, 1, 1, 1, 1, 1, 1, 1, 1, 1, 1, 1, 1, 1, 1, 1, 1, 1, 1, 1, 1, 1, 1, 1, 1, 1, 1, 1, 1, 1, 1, 1, 1, 1, 1, 1, 1, 1, 1, 1, 1, 1, 1, 1, 1, 1, 1, 1, 1, 1, 1, 1, 1, 1, 1, 1, 1, 1, 1, 1, 1, 1, 1, 1, 1, 1, 1, 1, 1, 1, 1, 1, 1, 1, 1, 1, 1, 1, 1, 1, 1, 1, 1, 1, 1, 1, 1, 1, 1, 1, 1, 1, 1, 1, 1, 1, 1, 1, 1, 1, 1, 1, 1, 1, 1, 1, 1, 1, 1, 1, 1, 1, 1, 1, 1, 1, 1, 1, 1, 1, 1, 1, 1, 1, 1, 1, 1, 1, 1, 1, 1, 1, 1, 1, 1, 1, 1, 1, 1, 1, 1, 1, 1, 1, 1, 1, 1, 1, 1, 1, 1, 1, 1, 1, 2, 2, 2, 2, 2, 2, 2, 2, 2, 2, 2, 2, 2, 2, 2, 2, 2, 2, 2, 2, 2, 2, 2, 2, 2, 2, 2, 2, 2, 2, 2, 2, 2, 2, 2, 2, 2, 2, 2, 2, 2, 2, 2, 2, 2, 2, 2, 2, 2, 2, 2, 2, 2, 2, 2, 2, 2, 2, 2, 2, 2, 2, 2, 2, 2, 2, 2, 2, 2, 2, 2, 2, 2, 2, 2, 2, 2, 2, 2, 2])
_uv = me_plane.uv_layers.new(name='UVMap')
_uv.uv.foreach_set('vector', [0.75, 0.75, 1.0, 0.75, 1.0, 1.0, 0.75, 1.0, 0.75, 0.75, 1.0, 0.75, 1.0, 1.0, 0.75, 1.0, 0.75, 0.75, 1.0, 0.75, 1.0, 1.0, 0.75, 1.0, 0.75, 0.75, 1.0, 0.75, 1.0, 1.0, 0.75, 1.0, 0.75, 0.75, 1.0, 0.75, 1.0, 1.0, 0.75, 1.0, 0.0, 1.0, 0.25, 1.0, 0.5, 1.0, 0.75, 1.0, 1.0, 1.0, 1.0, 1.0, 0.0, 1.0, 1.0, 0.0, 0.75, 0.0, 0.5, 0.0, 0.25, 0.0, 0.0, 0.0, 0.0, 0.0, 1.0, 0.0, 0.0, 1.0, 0.25, 1.0, 0.5, 1.0, 0.75, 1.0, 1.0, 1.0, 1.0, 1.0, 0.0, 1.0, 1.0, 0.0, 0.75, 0.0, 0.5, 0.0, 0.25, 0.0, 0.0, 0.0, 0.0, 0.0, 1.0, 0.0, 0.0, 1.0, 0.25, 1.0, 0.5, 1.0, 0.75, 1.0, 1.0, 1.0, 1.0, 1.0, 0.0, 1.0, 1.0, 0.0, 0.75, 0.0, 0.5, 0.0, 0.25, 0.0, 0.0, 0.0, 0.0, 0.0, 1.0, 0.0, 0.25, 0.75, 0.5, 0.75, 0.5, 1.0, 0.25, 1.0, 0.25, 0.25, 0.5, 0.25, 0.5, 0.5, 0.25, 0.5, 0.75, 0.25, 1.0, 0.25, 1.0, 0.5, 0.75, 0.5, 0.25, 0.75, 0.5, 0.75, 0.5, 1.0, 0.25, 1.0, 0.25, 0.25, 0.5, 0.25, 0.5, 0.5, 0.25, 0.5, 0.75, 0.25, 1.0, 0.25, 1.0, 0.5, 0.75, 0.5, 0.25, 0.75, 0.5, 0.75, 0.5, 1.0, 0.25, 1.0, 0.25, 0.25, 0.5, 0.25, 0.5, 0.5, 0.25, 0.5, 0.75, 0.25, 1.0, 0.25, 1.0, 0.5, 0.75, 0.5, 0.5, 0.25, 0.75, 0.25, 0.75, 0.5, 0.5, 0.5, 0.5, 0.0, 0.75, 0.0, 0.75, 0.25, 0.5, 0.25, 0.75, 0.0, 1.0, 0.0, 1.0, 0.25, 0.75, 0.25, 0.0, 0.25, 0.25, 0.25, 0.25, 0.5, 0.0, 0.5, 0.0, 0.0, 0.25, 0.0, 0.25, 0.25, 0.0, 0.25, 0.25, 0.0, 0.5, 0.0, 0.5, 0.25, 0.25, 0.25, 0.0, 0.75, 0.25, 0.75, 0.25, 1.0, 0.0, 1.0, 0.0, 0.5, 0.25, 0.5, 0.25, 0.75, 0.0, 0.75, 0.25, 0.5, 0.5, 0.5, 0.5, 0.75, 0.25, 0.75, 0.5, 0.75, 0.75, 0.75, 0.75, 1.0, 0.5, 1.0, 0.5, 0.5, 0.75, 0.5, 0.75, 0.75, 0.5, 0.75, 0.75, 0.5, 1.0, 0.5, 1.0, 0.75, 0.75, 0.75, 0.5, 0.25, 0.75, 0.25, 0.75, 0.5, 0.5, 0.5, 0.5, 0.0, 0.75, 0.0, 0.75, 0.25, 0.5, 0.25, 0.75, 0.0, 1.0, 0.0, 1.0, 0.25, 0.75, 0.25, 0.0, 0.25, 0.25, 0.25, 0.25, 0.5, 0.0, 0.5, 0.0, 0.0, 0.25, 0.0, 0.25, 0.25, 0.0, 0.25, 0.25, 0.0, 0.5, 0.0, 0.5, 0.25, 0.25, 0.25, 0.0, 0.75, 0.25, 0.75, 0.25, 1.0, 0.0, 1.0, 0.0, 0.5, 0.25, 0.5, 0.25, 0.75, 0.0, 0.75, 0.25, 0.5, 0.5, 0.5, 0.5, 0.75, 0.25, 0.75, 0.5, 0.25, 0.75, 0.25, 0.75, 0.5, 0.5, 0.5, 0.5, 0.0, 0.75, 0.0, 0.75, 0.25, 0.5, 0.25, 0.75, 0.0, 1.0, 0.0, 1.0, 0.25, 0.75, 0.25, 0.0, 0.25, 0.25, 0.25, 0.25, 0.5, 0.0, 0.5, 0.0, 0.0, 0.25, 0.0, 0.25, 0.25, 0.0, 0.25, 0.25, 0.0, 0.5, 0.0, 0.5, 0.25, 0.25, 0.25, 0.0, 0.75, 0.25, 0.75, 0.25, 1.0, 0.0, 1.0, 0.0, 0.5, 0.25, 0.5, 0.25, 0.75, 0.0, 0.75, 0.25, 0.5, 0.5, 0.5, 0.5, 0.75, 0.25, 0.75, 0.5, 0.75, 0.75, 0.75, 0.75, 1.0, 0.5, 1.0, 0.5, 0.5, 0.75, 0.5, 0.75, 0.75, 0.5, 0.75, 0.75, 0.5, 1.0, 0.5, 1.0, 0.75, 0.75, 0.75, 0.5, 0.75, 0.75, 0.75, 0.75, 1.0, 0.5, 1.0, 0.5, 0.5, 0.75, 0.5, 0.75, 0.75, 0.5, 0.75, 0.75, 0.5, 1.0, 0.5, 1.0, 0.75, 0.75, 0.75, 0.75, 0.25, 1.0, 0.25, 1.0, 0.5, 0.75, 0.5, 0.25, 0.75, 0.5, 0.75, 0.5, 1.0, 0.25, 1.0, 0.25, 0.25, 0.5, 0.25, 0.5, 0.5, 0.25, 0.5, 0.75, 0.25, 1.0, 0.25, 1.0, 0.5, 0.75, 0.5, 0.5, 0.25, 0.75, 0.25, 0.75, 0.5, 0.5, 0.5, 0.5, 0.0, 0.75, 0.0, 0.75, 0.25, 0.5, 0.25, 0.75, 0.0, 1.0, 0.0, 1.0, 0.25, 0.75, 0.25, 0.0, 0.25, 0.25, 0.25, 0.25, 0.5, 0.0, 0.5, 0.0, 0.0, 0.25, 0.0, 0.25, 0.25, 0.0, 0.25, 0.25, 0.0, 0.5, 0.0, 0.5, 0.25, 0.25, 0.25, 0.0, 0.75, 0.25, 0.75, 0.25, 1.0, 0.0, 1.0, 0.0, 0.5, 0.25, 0.5, 0.25, 0.75, 0.0, 0.75, 0.25, 0.5, 0.5, 0.5, 0.5, 0.75, 0.25, 0.75, 0.5, 0.75, 0.75, 0.75, 0.75, 1.0, 0.5, 1.0, 0.5, 0.5, 0.75, 0.5, 0.75, 0.75, 0.5, 0.75, 0.75, 0.5, 1.0, 0.5, 1.0, 0.75, 0.75, 0.75, 0.5, 0.25, 0.75, 0.25, 0.75, 0.5, 0.5, 0.5, 0.5, 0.0, 0.75, 0.0, 0.75, 0.25, 0.5, 0.25, 0.0, 0.0, 0.0, 0.0, 0.0, 0.0, 0.0, 0.0, 0.5, 0.75, 0.75, 0.75, 0.75, 1.0, 0.5, 1.0, 0.5, 0.5, 0.75, 0.5, 0.75, 0.75, 0.5, 0.75, 0.75, 0.5, 1.0, 0.5, 1.0, 0.75, 0.75, 0.75, 0.75, 0.0, 1.0, 0.0, 1.0, 0.25, 0.75, 0.25, 1.0, 0.25, 0.75, 0.25, 0.75, 0.25, 1.0, 0.25, 0.75, 0.25, 0.75, 0.0, 0.75, 0.0, 0.75, 0.25, 0.0, 0.0, 0.0, 0.0, 0.0, 0.0, 0.0, 0.0, 0.75, 0.75, 1.0, 0.75, 1.0, 1.0, 0.75, 1.0, 0.75, 0.75, 1.0, 0.75, 1.0, 1.0, 0.75, 1.0, 0.75, 0.75, 1.0, 0.75, 1.0, 1.0, 0.75, 1.0, 0.75, 0.75, 1.0, 0.75, 1.0, 1.0, 0.75, 1.0, 0.75, 0.75, 1.0, 0.75, 1.0, 1.0, 0.75, 1.0, 0.0, 1.0, 0.25, 1.0, 0.5, 1.0, 0.75, 1.0, 1.0, 1.0, 1.0, 1.0, 0.0, 1.0, 1.0, 0.0, 0.75, 0.0, 0.5, 0.0, 0.25, 0.0, 0.0, 0.0, 0.0, 0.0, 1.0, 0.0, 0.0, 1.0, 0.25, 1.0, 0.5, 1.0, 0.75, 1.0, 1.0, 1.0, 1.0, 1.0, 0.0, 1.0, 1.0, 0.0, 0.75, 0.0, 0.5, 0.0, 0.25, 0.0, 0.0, 0.0, 0.0, 0.0, 1.0, 0.0, 0.0, 1.0, 0.25, 1.0, 0.5, 1.0, 0.75, 1.0, 1.0, 1.0, 1.0, 1.0, 0.0, 1.0, 1.0, 0.0, 0.75, 0.0, 0.5, 0.0, 0.25, 0.0, 0.0, 0.0, 0.0, 0.0, 1.0, 0.0, 0.25, 0.75, 0.5, 0.75, 0.5, 1.0, 0.25, 1.0, 0.25, 0.25, 0.5, 0.25, 0.5, 0.5, 0.25, 0.5, 0.75, 0.25, 1.0, 0.25, 1.0, 0.5, 0.75, 0.5, 0.25, 0.75, 0.5, 0.75, 0.5, 1.0, 0.25, 1.0, 0.25, 0.25, 0.5, 0.25, 0.5, 0.5, 0.25, 0.5, 0.75, 0.25, 1.0, 0.25, 1.0, 0.5, 0.75, 0.5, 0.25, 0.75, 0.5, 0.75, 0.5, 1.0, 0.25, 1.0, 0.25, 0.25, 0.5, 0.25, 0.5, 0.5, 0.25, 0.5, 0.75, 0.25, 1.0, 0.25, 1.0, 0.5, 0.75, 0.5, 0.5, 0.25, 0.75, 0.25, 0.75, 0.5, 0.5, 0.5, 0.5, 0.0, 0.75, 0.0, 0.75, 0.25, 0.5, 0.25, 0.75, 0.0, 1.0, 0.0, 1.0, 0.25, 0.75, 0.25, 0.0, 0.25, 0.25, 0.25, 0.25, 0.5, 0.0, 0.5, 0.0, 0.0, 0.25, 0.0, 0.25, 0.25, 0.0, 0.25, 0.25, 0.0, 0.5, 0.0, 0.5, 0.25, 0.25, 0.25, 0.0, 0.75, 0.25, 0.75, 0.25, 1.0, 0.0, 1.0, 0.0, 0.5, 0.25, 0.5, 0.25, 0.75, 0.0, 0.75, 0.25, 0.5, 0.5, 0.5, 0.5, 0.75, 0.25, 0.75, 0.5, 0.75, 0.75, 0.75, 0.75, 1.0, 0.5, 1.0, 0.5, 0.5, 0.75, 0.5, 0.75, 0.75, 0.5, 0.75, 0.75, 0.5, 1.0, 0.5, 1.0, 0.75, 0.75, 0.75, 0.5, 0.25, 0.75, 0.25, 0.75, 0.5, 0.5, 0.5, 0.5, 0.0, 0.75, 0.0, 0.75, 0.25, 0.5, 0.25, 0.75, 0.0, 1.0, 0.0, 1.0, 0.25, 0.75, 0.25, 0.0, 0.25, 0.25, 0.25, 0.25, 0.5, 0.0, 0.5, 0.0, 0.0, 0.25, 0.0, 0.25, 0.25, 0.0, 0.25, 0.25, 0.0, 0.5, 0.0, 0.5, 0.25, 0.25, 0.25, 0.0, 0.75, 0.25, 0.75, 0.25, 1.0, 0.0, 1.0, 0.0, 0.5, 0.25, 0.5, 0.25, 0.75, 0.0, 0.75, 0.25, 0.5, 0.5, 0.5, 0.5, 0.75, 0.25, 0.75, 0.5, 0.25, 0.75, 0.25, 0.75, 0.5, 0.5, 0.5, 0.5, 0.0, 0.75, 0.0, 0.75, 0.25, 0.5, 0.25, 0.75, 0.0, 1.0, 0.0, 1.0, 0.25, 0.75, 0.25, 0.0, 0.25, 0.25, 0.25, 0.25, 0.5, 0.0, 0.5, 0.0, 0.0, 0.25, 0.0, 0.25, 0.25, 0.0, 0.25, 0.25, 0.0, 0.5, 0.0, 0.5, 0.25, 0.25, 0.25, 0.0, 0.75, 0.25, 0.75, 0.25, 1.0, 0.0, 1.0, 0.0, 0.5, 0.25, 0.5, 0.25, 0.75, 0.0, 0.75, 0.25, 0.5, 0.5, 0.5, 0.5, 0.75, 0.25, 0.75, 0.5, 0.75, 0.75, 0.75, 0.75, 1.0, 0.5, 1.0, 0.5, 0.5, 0.75, 0.5, 0.75, 0.75, 0.5, 0.75, 0.75, 0.5, 1.0, 0.5, 1.0, 0.75, 0.75, 0.75, 0.5, 0.75, 0.75, 0.75, 0.75, 1.0, 0.5, 1.0, 0.5, 0.5, 0.75, 0.5, 0.75, 0.75, 0.5, 0.75, 0.75, 0.5, 1.0, 0.5, 1.0, 0.75, 0.75, 0.75, 0.75, 0.25, 1.0, 0.25, 1.0, 0.5, 0.75, 0.5, 0.25, 0.75, 0.5, 0.75, 0.5, 1.0, 0.25, 1.0, 0.25, 0.25, 0.5, 0.25, 0.5, 0.5, 0.25, 0.5, 0.75, 0.25, 1.0, 0.25, 1.0, 0.5, 0.75, 0.5, 0.5, 0.25, 0.75, 0.25, 0.75, 0.5, 0.5, 0.5, 0.5, 0.0, 0.75, 0.0, 0.75, 0.25, 0.5, 0.25, 0.75, 0.0, 1.0, 0.0, 1.0, 0.25, 0.75, 0.25, 0.0, 0.25, 0.25, 0.25, 0.25, 0.5, 0.0, 0.5, 0.0, 0.0, 0.25, 0.0, 0.25, 0.25, 0.0, 0.25, 0.25, 0.0, 0.5, 0.0, 0.5, 0.25, 0.25, 0.25, 0.0, 0.75, 0.25, 0.75, 0.25, 1.0, 0.0, 1.0, 0.0, 0.5, 0.25, 0.5, 0.25, 0.75, 0.0, 0.75, 0.25, 0.5, 0.5, 0.5, 0.5, 0.75, 0.25, 0.75, 0.5, 0.75, 0.75, 0.75, 0.75, 1.0, 0.5, 1.0, 0.5, 0.5, 0.75, 0.5, 0.75, 0.75, 0.5, 0.75, 0.75, 0.5, 1.0, 0.5, 1.0, 0.75, 0.75, 0.75, 0.5, 0.25, 0.75, 0.25, 0.75, 0.5, 0.5, 0.5, 0.5, 0.0, 0.75, 0.0, 0.75, 0.25, 0.5, 0.25, 0.75, 0.0, 1.0, 0.0, 1.0, 0.25, 0.75, 0.25, 0.5, 0.75, 0.75, 0.75, 0.75, 1.0, 0.5, 1.0, 0.5, 0.5, 0.75, 0.5, 0.75, 0.75, 0.5, 0.75, 0.75, 0.5, 1.0, 0.5, 1.0, 0.75, 0.75, 0.75, 0.75, 0.75, 1.0, 0.75, 1.0, 1.0, 0.75, 1.0, 0.75, 0.75, 1.0, 0.75, 1.0, 1.0, 0.75, 1.0, 0.75, 0.75, 1.0, 0.75, 1.0, 1.0, 0.75, 1.0, 0.75, 0.75, 1.0, 0.75, 1.0, 1.0, 0.75, 1.0, 0.75, 0.75, 1.0, 0.75, 1.0, 1.0, 0.75, 1.0, 0.0, 1.0, 0.25, 1.0, 0.5, 1.0, 0.75, 1.0, 1.0, 1.0, 1.0, 1.0, 0.0, 1.0, 1.0, 0.0, 0.75, 0.0, 0.5, 0.0, 0.25, 0.0, 0.0, 0.0, 0.0, 0.0, 1.0, 0.0, 0.0, 1.0, 0.25, 1.0, 0.5, 1.0, 0.75, 1.0, 1.0, 1.0, 1.0, 1.0, 0.0, 1.0, 1.0, 0.0, 0.75, 0.0, 0.5, 0.0, 0.25, 0.0, 0.0, 0.0, 0.0, 0.0, 1.0, 0.0, 0.0, 1.0, 0.25, 1.0, 0.5, 1.0, 0.75, 1.0, 1.0, 1.0, 1.0, 1.0, 0.0, 1.0, 1.0, 0.0, 0.75, 0.0, 0.5, 0.0, 0.25, 0.0, 0.0, 0.0, 0.0, 0.0, 1.0, 0.0, 0.25, 0.75, 0.5, 0.75, 0.5, 1.0, 0.25, 1.0, 0.25, 0.25, 0.5, 0.25, 0.5, 0.5, 0.25, 0.5, 0.75, 0.25, 1.0, 0.25, 1.0, 0.5, 0.75, 0.5, 0.25, 0.75, 0.5, 0.75, 0.5, 1.0, 0.25, 1.0, 0.25, 0.25, 0.5, 0.25, 0.5, 0.5, 0.25, 0.5, 0.75, 0.25, 1.0, 0.25, 1.0, 0.5, 0.75, 0.5, 0.25, 0.75, 0.5, 0.75, 0.5, 1.0, 0.25, 1.0, 0.25, 0.25, 0.5, 0.25, 0.5, 0.5, 0.25, 0.5, 0.75, 0.25, 1.0, 0.25, 1.0, 0.5, 0.75, 0.5, 0.5, 0.25, 0.75, 0.25, 0.75, 0.5, 0.5, 0.5, 0.5, 0.0, 0.75, 0.0, 0.75, 0.25, 0.5, 0.25, 0.75, 0.0, 1.0, 0.0, 1.0, 0.25, 0.75, 0.25, 0.0, 0.25, 0.25, 0.25, 0.25, 0.5, 0.0, 0.5, 0.0, 0.0, 0.25, 0.0, 0.25, 0.25, 0.0, 0.25, 0.25, 0.0, 0.5, 0.0, 0.5, 0.25, 0.25, 0.25, 0.0, 0.75, 0.25, 0.75, 0.25, 1.0, 0.0, 1.0, 0.0, 0.5, 0.25, 0.5, 0.25, 0.75, 0.0, 0.75, 0.25, 0.5, 0.5, 0.5, 0.5, 0.75, 0.25, 0.75, 0.5, 0.75, 0.75, 0.75, 0.75, 1.0, 0.5, 1.0, 0.5, 0.5, 0.75, 0.5, 0.75, 0.75, 0.5, 0.75, 0.75, 0.5, 1.0, 0.5, 1.0, 0.75, 0.75, 0.75, 0.5, 0.25, 0.75, 0.25, 0.75, 0.5, 0.5, 0.5, 0.5, 0.0, 0.75, 0.0, 0.75, 0.25, 0.5, 0.25, 0.75, 0.0, 1.0, 0.0, 1.0, 0.25, 0.75, 0.25, 0.0, 0.25, 0.25, 0.25, 0.25, 0.5, 0.0, 0.5, 0.0, 0.0, 0.25, 0.0, 0.25, 0.25, 0.0, 0.25, 0.25, 0.0, 0.5, 0.0, 0.5, 0.25, 0.25, 0.25, 0.0, 0.75, 0.25, 0.75, 0.25, 1.0, 0.0, 1.0, 0.0, 0.5, 0.25, 0.5, 0.25, 0.75, 0.0, 0.75, 0.25, 0.5, 0.5, 0.5, 0.5, 0.75, 0.25, 0.75, 0.5, 0.25, 0.75, 0.25, 0.75, 0.5, 0.5, 0.5, 0.5, 0.0, 0.75, 0.0, 0.75, 0.25, 0.5, 0.25, 0.75, 0.0, 1.0, 0.0, 1.0, 0.25, 0.75, 0.25, 0.0, 0.25, 0.25, 0.25, 0.25, 0.5, 0.0, 0.5, 0.0, 0.0, 0.25, 0.0, 0.25, 0.25, 0.0, 0.25, 0.25, 0.0, 0.5, 0.0, 0.5, 0.25, 0.25, 0.25, 0.0, 0.75, 0.25, 0.75, 0.25, 1.0, 0.0, 1.0, 0.0, 0.5, 0.25, 0.5, 0.25, 0.75, 0.0, 0.75, 0.25, 0.5, 0.5, 0.5, 0.5, 0.75, 0.25, 0.75, 0.5, 0.75, 0.75, 0.75, 0.75, 1.0, 0.5, 1.0, 0.5, 0.5, 0.75, 0.5, 0.75, 0.75, 0.5, 0.75, 0.75, 0.5, 1.0, 0.5, 1.0, 0.75, 0.75, 0.75, 0.5, 0.75, 0.75, 0.75, 0.75, 1.0, 0.5, 1.0, 0.5, 0.5, 0.75, 0.5, 0.75, 0.75, 0.5, 0.75, 0.75, 0.5, 1.0, 0.5, 1.0, 0.75, 0.75, 0.75, 0.75, 0.25, 1.0, 0.25, 1.0, 0.5, 0.75, 0.5, 0.25, 0.75, 0.5, 0.75, 0.5, 1.0, 0.25, 1.0, 0.25, 0.25, 0.5, 0.25, 0.5, 0.5, 0.25, 0.5, 0.75, 0.25, 1.0, 0.25, 1.0, 0.5, 0.75, 0.5, 0.5, 0.25, 0.75, 0.25, 0.75, 0.5, 0.5, 0.5, 0.5, 0.0, 0.75, 0.0, 0.75, 0.25, 0.5, 0.25, 0.75, 0.0, 1.0, 0.0, 1.0, 0.25, 0.75, 0.25, 0.0, 0.25, 0.25, 0.25, 0.25, 0.5, 0.0, 0.5, 0.0, 0.0, 0.25, 0.0, 0.25, 0.25, 0.0, 0.25, 0.25, 0.0, 0.5, 0.0, 0.5, 0.25, 0.25, 0.25, 0.0, 0.75, 0.25, 0.75, 0.25, 1.0, 0.0, 1.0, 0.0, 0.5, 0.25, 0.5, 0.25, 0.75, 0.0, 0.75, 0.25, 0.5, 0.5, 0.5, 0.5, 0.75, 0.25, 0.75, 0.5, 0.75, 0.75, 0.75, 0.75, 1.0, 0.5, 1.0, 0.5, 0.5, 0.75, 0.5, 0.75, 0.75, 0.5, 0.75, 0.75, 0.5, 1.0, 0.5, 1.0, 0.75, 0.75, 0.75, 0.5, 0.25, 0.75, 0.25, 0.75, 0.5, 0.5, 0.5, 0.5, 0.0, 0.75, 0.0, 0.75, 0.25, 0.5, 0.25, 0.75, 0.0, 1.0, 0.0, 1.0, 0.25, 0.75, 0.25, 0.5, 0.75, 0.75, 0.75, 0.75, 1.0, 0.5, 1.0, 0.5, 0.5, 0.75, 0.5, 0.75, 0.75, 0.5, 0.75, 0.75, 0.5, 1.0, 0.5, 1.0, 0.75, 0.75, 0.75, 0.75, 0.75, 1.0, 0.75, 1.0, 1.0, 0.75, 1.0, 0.75, 0.75, 1.0, 0.75, 1.0, 1.0, 0.75, 1.0, 0.75, 0.75, 1.0, 0.75, 1.0, 1.0, 0.75, 1.0, 0.75, 0.75, 1.0, 0.75, 1.0, 1.0, 0.75, 1.0, 0.75, 0.75, 1.0, 0.75, 1.0, 1.0, 0.75, 1.0, 0.0, 1.0, 0.25, 1.0, 0.5, 1.0, 0.75, 1.0, 1.0, 1.0, 1.0, 1.0, 0.0, 1.0, 1.0, 0.0, 0.75, 0.0, 0.5, 0.0, 0.25, 0.0, 0.0, 0.0, 0.0, 0.0, 1.0, 0.0, 0.0, 1.0, 0.25, 1.0, 0.5, 1.0, 0.75, 1.0, 1.0, 1.0, 1.0, 1.0, 0.0, 1.0, 1.0, 0.0, 0.75, 0.0, 0.5, 0.0, 0.25, 0.0, 0.0, 0.0, 0.0, 0.0, 1.0, 0.0, 0.0, 1.0, 0.25, 1.0, 0.5, 1.0, 0.75, 1.0, 1.0, 1.0, 1.0, 1.0, 0.0, 1.0, 1.0, 0.0, 0.75, 0.0, 0.5, 0.0, 0.25, 0.0, 0.0, 0.0, 0.0, 0.0, 1.0, 0.0, 0.25, 0.75, 0.5, 0.75, 0.5, 1.0, 0.25, 1.0, 0.25, 0.25, 0.5, 0.25, 0.5, 0.5, 0.25, 0.5, 0.75, 0.25, 1.0, 0.25, 1.0, 0.5, 0.75, 0.5, 0.25, 0.75, 0.5, 0.75, 0.5, 1.0, 0.25, 1.0, 0.25, 0.25, 0.5, 0.25, 0.5, 0.5, 0.25, 0.5, 0.75, 0.25, 1.0, 0.25, 1.0, 0.5, 0.75, 0.5, 0.25, 0.75, 0.5, 0.75, 0.5, 1.0, 0.25, 1.0, 0.25, 0.25, 0.5, 0.25, 0.5, 0.5, 0.25, 0.5, 0.75, 0.25, 1.0, 0.25, 1.0, 0.5, 0.75, 0.5, 0.5, 0.25, 0.75, 0.25, 0.75, 0.5, 0.5, 0.5, 0.5, 0.0, 0.75, 0.0, 0.75, 0.25, 0.5, 0.25, 0.75, 0.0, 1.0, 0.0, 1.0, 0.25, 0.75, 0.25, 0.0, 0.25, 0.25, 0.25, 0.25, 0.5, 0.0, 0.5, 0.0, 0.0, 0.25, 0.0, 0.25, 0.25, 0.0, 0.25, 0.25, 0.0, 0.5, 0.0, 0.5, 0.25, 0.25, 0.25, 0.0, 0.75, 0.25, 0.75, 0.25, 1.0, 0.0, 1.0, 0.0, 0.5, 0.25, 0.5, 0.25, 0.75, 0.0, 0.75, 0.25, 0.5, 0.5, 0.5, 0.5, 0.75, 0.25, 0.75, 0.5, 0.75, 0.75, 0.75, 0.75, 1.0, 0.5, 1.0, 0.5, 0.5, 0.75, 0.5, 0.75, 0.75, 0.5, 0.75, 0.75, 0.5, 1.0, 0.5, 1.0, 0.75, 0.75, 0.75, 0.5, 0.25, 0.75, 0.25, 0.75, 0.5, 0.5, 0.5, 0.5, 0.0, 0.75, 0.0, 0.75, 0.25, 0.5, 0.25, 0.75, 0.0, 1.0, 0.0, 1.0, 0.25, 0.75, 0.25, 0.0, 0.25, 0.25, 0.25, 0.25, 0.5, 0.0, 0.5, 0.0, 0.0, 0.25, 0.0, 0.25, 0.25, 0.0, 0.25, 0.25, 0.0, 0.5, 0.0, 0.5, 0.25, 0.25, 0.25, 0.0, 0.75, 0.25, 0.75, 0.25, 1.0, 0.0, 1.0, 0.0, 0.5, 0.25, 0.5, 0.25, 0.75, 0.0, 0.75, 0.25, 0.5, 0.5, 0.5, 0.5, 0.75, 0.25, 0.75, 0.5, 0.25, 0.75, 0.25, 0.75, 0.5, 0.5, 0.5, 0.5, 0.0, 0.75, 0.0, 0.75, 0.25, 0.5, 0.25, 0.75, 0.0, 1.0, 0.0, 1.0, 0.25, 0.75, 0.25, 0.0, 0.25, 0.25, 0.25, 0.25, 0.5, 0.0, 0.5, 0.0, 0.0, 0.25, 0.0, 0.25, 0.25, 0.0, 0.25, 0.25, 0.0, 0.5, 0.0, 0.5, 0.25, 0.25, 0.25, 0.0, 0.75, 0.25, 0.75, 0.25, 1.0, 0.0, 1.0, 0.0, 0.5, 0.25, 0.5, 0.25, 0.75, 0.0, 0.75, 0.25, 0.5, 0.5, 0.5, 0.5, 0.75, 0.25, 0.75, 0.5, 0.75, 0.75, 0.75, 0.75, 1.0, 0.5, 1.0, 0.5, 0.5, 0.75, 0.5, 0.75, 0.75, 0.5, 0.75, 0.75, 0.5, 1.0, 0.5, 1.0, 0.75, 0.75, 0.75, 0.5, 0.75, 0.75, 0.75, 0.75, 1.0, 0.5, 1.0, 0.5, 0.5, 0.75, 0.5, 0.75, 0.75, 0.5, 0.75, 0.75, 0.5, 1.0, 0.5, 1.0, 0.75, 0.75, 0.75, 0.75, 0.25, 1.0, 0.25, 1.0, 0.5, 0.75, 0.5, 0.25, 0.75, 0.5, 0.75, 0.5, 1.0, 0.25, 1.0, 0.25, 0.25, 0.5, 0.25, 0.5, 0.5, 0.25, 0.5, 0.75, 0.25, 1.0, 0.25, 1.0, 0.5, 0.75, 0.5, 0.5, 0.25, 0.75, 0.25, 0.75, 0.5, 0.5, 0.5, 0.5, 0.0, 0.75, 0.0, 0.75, 0.25, 0.5, 0.25, 0.75, 0.0, 1.0, 0.0, 1.0, 0.25, 0.75, 0.25, 0.0, 0.25, 0.25, 0.25, 0.25, 0.5, 0.0, 0.5, 0.0, 0.0, 0.25, 0.0, 0.25, 0.25, 0.0, 0.25, 0.25, 0.0, 0.5, 0.0, 0.5, 0.25, 0.25, 0.25, 0.0, 0.75, 0.25, 0.75, 0.25, 1.0, 0.0, 1.0, 0.0, 0.5, 0.25, 0.5, 0.25, 0.75, 0.0, 0.75, 0.25, 0.5, 0.5, 0.5, 0.5, 0.75, 0.25, 0.75, 0.5, 0.75, 0.75, 0.75, 0.75, 1.0, 0.5, 1.0, 0.5, 0.5, 0.75, 0.5, 0.75, 0.75, 0.5, 0.75, 0.75, 0.5, 1.0, 0.5, 1.0, 0.75, 0.75, 0.75, 0.5, 0.25, 0.75, 0.25, 0.75, 0.5, 0.5, 0.5, 0.5, 0.0, 0.75, 0.0, 0.75, 0.25, 0.5, 0.25, 0.75, 0.0, 1.0, 0.0, 1.0, 0.25, 0.75, 0.25, 0.5, 0.75, 0.75, 0.75, 0.75, 1.0, 0.5, 1.0, 0.5, 0.5, 0.75, 0.5, 0.75, 0.75, 0.5, 0.75, 0.75, 0.5, 1.0, 0.5, 1.0, 0.75, 0.75, 0.75, 0.75, 0.75, 1.0, 0.75, 1.0, 1.0, 0.75, 1.0, 0.75, 0.75, 1.0, 0.75, 1.0, 1.0, 0.75, 1.0, 0.75, 0.75, 1.0, 0.75, 1.0, 1.0, 0.75, 1.0, 0.75, 0.75, 1.0, 0.75, 1.0, 1.0, 0.75, 1.0, 0.75, 0.75, 1.0, 0.75, 1.0, 1.0, 0.75, 1.0, 0.0, 1.0, 0.25, 1.0, 0.5, 1.0, 0.75, 1.0, 1.0, 1.0, 1.0, 1.0, 0.0, 1.0, 1.0, 0.0, 0.75, 0.0, 0.5, 0.0, 0.25, 0.0, 0.0, 0.0, 0.0, 0.0, 1.0, 0.0, 0.0, 1.0, 0.25, 1.0, 0.5, 1.0, 0.75, 1.0, 1.0, 1.0, 1.0, 1.0, 0.0, 1.0, 1.0, 0.0, 0.75, 0.0, 0.5, 0.0, 0.25, 0.0, 0.0, 0.0, 0.0, 0.0, 1.0, 0.0, 0.0, 1.0, 0.25, 1.0, 0.5, 1.0, 0.75, 1.0, 1.0, 1.0, 1.0, 1.0, 0.0, 1.0, 1.0, 0.0, 0.75, 0.0, 0.5, 0.0, 0.25, 0.0, 0.0, 0.0, 0.0, 0.0, 1.0, 0.0, 0.25, 0.75, 0.5, 0.75, 0.5, 1.0, 0.25, 1.0, 0.25, 0.25, 0.5, 0.25, 0.5, 0.5, 0.25, 0.5, 0.75, 0.25, 1.0, 0.25, 1.0, 0.5, 0.75, 0.5, 0.25, 0.75, 0.5, 0.75, 0.5, 1.0, 0.25, 1.0, 0.25, 0.25, 0.5, 0.25, 0.5, 0.5, 0.25, 0.5, 0.75, 0.25, 1.0, 0.25, 1.0, 0.5, 0.75, 0.5, 0.25, 0.75, 0.5, 0.75, 0.5, 1.0, 0.25, 1.0, 0.25, 0.25, 0.5, 0.25, 0.5, 0.5, 0.25, 0.5, 0.75, 0.25, 1.0, 0.25, 1.0, 0.5, 0.75, 0.5, 0.5, 0.25, 0.75, 0.25, 0.75, 0.5, 0.5, 0.5, 0.5, 0.0, 0.75, 0.0, 0.75, 0.25, 0.5, 0.25, 0.75, 0.0, 1.0, 0.0, 1.0, 0.25, 0.75, 0.25, 0.0, 0.25, 0.25, 0.25, 0.25, 0.5, 0.0, 0.5, 0.0, 0.0, 0.25, 0.0, 0.25, 0.25, 0.0, 0.25, 0.25, 0.0, 0.5, 0.0, 0.5, 0.25, 0.25, 0.25, 0.0, 0.75, 0.25, 0.75, 0.25, 1.0, 0.0, 1.0, 0.0, 0.5, 0.25, 0.5, 0.25, 0.75, 0.0, 0.75, 0.25, 0.5, 0.5, 0.5, 0.5, 0.75, 0.25, 0.75, 0.5, 0.75, 0.75, 0.75, 0.75, 1.0, 0.5, 1.0, 0.5, 0.5, 0.75, 0.5, 0.75, 0.75, 0.5, 0.75, 0.75, 0.5, 1.0, 0.5, 1.0, 0.75, 0.75, 0.75, 0.5, 0.25, 0.75, 0.25, 0.75, 0.5, 0.5, 0.5, 0.5, 0.0, 0.75, 0.0, 0.75, 0.25, 0.5, 0.25, 0.75, 0.0, 1.0, 0.0, 1.0, 0.25, 0.75, 0.25, 0.0, 0.25, 0.25, 0.25, 0.25, 0.5, 0.0, 0.5, 0.0, 0.0, 0.25, 0.0, 0.25, 0.25, 0.0, 0.25, 0.25, 0.0, 0.5, 0.0, 0.5, 0.25, 0.25, 0.25, 0.0, 0.75, 0.25, 0.75, 0.25, 1.0, 0.0, 1.0, 0.0, 0.5, 0.25, 0.5, 0.25, 0.75, 0.0, 0.75, 0.25, 0.5, 0.5, 0.5, 0.5, 0.75, 0.25, 0.75, 0.5, 0.25, 0.75, 0.25, 0.75, 0.5, 0.5, 0.5, 0.5, 0.0, 0.75, 0.0, 0.75, 0.25, 0.5, 0.25, 0.75, 0.0, 1.0, 0.0, 1.0, 0.25, 0.75, 0.25, 0.0, 0.25, 0.25, 0.25, 0.25, 0.5, 0.0, 0.5, 0.0, 0.0, 0.25, 0.0, 0.25, 0.25, 0.0, 0.25, 0.25, 0.0, 0.5, 0.0, 0.5, 0.25, 0.25, 0.25, 0.0, 0.75, 0.25, 0.75, 0.25, 1.0, 0.0, 1.0, 0.0, 0.5, 0.25, 0.5, 0.25, 0.75, 0.0, 0.75, 0.25, 0.5, 0.5, 0.5, 0.5, 0.75, 0.25, 0.75, 0.5, 0.75, 0.75, 0.75, 0.75, 1.0, 0.5, 1.0, 0.5, 0.5, 0.75, 0.5, 0.75, 0.75, 0.5, 0.75, 0.75, 0.5, 1.0, 0.5, 1.0, 0.75, 0.75, 0.75, 0.5, 0.75, 0.75, 0.75, 0.75, 1.0, 0.5, 1.0, 0.5, 0.5, 0.75, 0.5, 0.75, 0.75, 0.5, 0.75, 0.75, 0.5, 1.0, 0.5, 1.0, 0.75, 0.75, 0.75, 0.75, 0.25, 1.0, 0.25, 1.0, 0.5, 0.75, 0.5, 0.25, 0.75, 0.5, 0.75, 0.5, 1.0, 0.25, 1.0, 0.25, 0.25, 0.5, 0.25, 0.5, 0.5, 0.25, 0.5, 0.75, 0.25, 1.0, 0.25, 1.0, 0.5, 0.75, 0.5, 0.5, 0.25, 0.75, 0.25, 0.75, 0.5, 0.5, 0.5, 0.5, 0.0, 0.75, 0.0, 0.75, 0.25, 0.5, 0.25, 0.75, 0.0, 1.0, 0.0, 1.0, 0.25, 0.75, 0.25, 0.0, 0.25, 0.25, 0.25, 0.25, 0.5, 0.0, 0.5, 0.0, 0.0, 0.25, 0.0, 0.25, 0.25, 0.0, 0.25, 0.25, 0.0, 0.5, 0.0, 0.5, 0.25, 0.25, 0.25, 0.0, 0.75, 0.25, 0.75, 0.25, 1.0, 0.0, 1.0, 0.0, 0.5, 0.25, 0.5, 0.25, 0.75, 0.0, 0.75, 0.25, 0.5, 0.5, 0.5, 0.5, 0.75, 0.25, 0.75, 0.5, 0.75, 0.75, 0.75, 0.75, 1.0, 0.5, 1.0, 0.5, 0.5, 0.75, 0.5, 0.75, 0.75, 0.5, 0.75, 0.75, 0.5, 1.0, 0.5, 1.0, 0.75, 0.75, 0.75, 0.5, 0.25, 0.75, 0.25, 0.75, 0.5, 0.5, 0.5, 0.5, 0.0, 0.75, 0.0, 0.75, 0.25, 0.5, 0.25, 0.75, 0.0, 1.0, 0.0, 1.0, 0.25, 0.75, 0.25, 0.5, 0.75, 0.75, 0.75, 0.75, 1.0, 0.5, 1.0, 0.5, 0.5, 0.75, 0.5, 0.75, 0.75, 0.5, 0.75, 0.75, 0.5, 1.0, 0.5, 1.0, 0.75, 0.75, 0.75, 0.75, 0.75, 1.0, 0.75, 1.0, 1.0, 0.75, 1.0, 0.75, 0.75, 1.0, 0.75, 1.0, 1.0, 0.75, 1.0, 0.75, 0.75, 1.0, 0.75, 1.0, 1.0, 0.75, 1.0, 0.75, 0.75, 1.0, 0.75, 1.0, 1.0, 0.75, 1.0, 0.75, 0.75, 1.0, 0.75, 1.0, 1.0, 0.75, 1.0, 0.0, 1.0, 0.25, 1.0, 0.5, 1.0, 0.75, 1.0, 1.0, 1.0, 1.0, 1.0, 0.0, 1.0, 1.0, 0.0, 0.75, 0.0, 0.5, 0.0, 0.25, 0.0, 0.0, 0.0, 0.0, 0.0, 1.0, 0.0, 0.0, 1.0, 0.25, 1.0, 0.5, 1.0, 0.75, 1.0, 1.0, 1.0, 1.0, 1.0, 0.0, 1.0, 1.0, 0.0, 0.75, 0.0, 0.5, 0.0, 0.25, 0.0, 0.0, 0.0, 0.0, 0.0, 1.0, 0.0, 0.0, 1.0, 0.25, 1.0, 0.5, 1.0, 0.75, 1.0, 1.0, 1.0, 1.0, 1.0, 0.0, 1.0, 1.0, 0.0, 0.75, 0.0, 0.5, 0.0, 0.25, 0.0, 0.0, 0.0, 0.0, 0.0, 1.0, 0.0, 0.25, 0.75, 0.5, 0.75, 0.5, 1.0, 0.25, 1.0, 0.25, 0.25, 0.5, 0.25, 0.5, 0.5, 0.25, 0.5, 0.75, 0.25, 1.0, 0.25, 1.0, 0.5, 0.75, 0.5, 0.25, 0.75, 0.5, 0.75, 0.5, 1.0, 0.25, 1.0, 0.25, 0.25, 0.5, 0.25, 0.5, 0.5, 0.25, 0.5, 0.75, 0.25, 1.0, 0.25, 1.0, 0.5, 0.75, 0.5, 0.25, 0.75, 0.5, 0.75, 0.5, 1.0, 0.25, 1.0, 0.25, 0.25, 0.5, 0.25, 0.5, 0.5, 0.25, 0.5, 0.75, 0.25, 1.0, 0.25, 1.0, 0.5, 0.75, 0.5, 0.5, 0.25, 0.75, 0.25, 0.75, 0.5, 0.5, 0.5, 0.5, 0.0, 0.75, 0.0, 0.75, 0.25, 0.5, 0.25, 0.75, 0.0, 1.0, 0.0, 1.0, 0.25, 0.75, 0.25, 0.0, 0.25, 0.25, 0.25, 0.25, 0.5, 0.0, 0.5, 0.0, 0.0, 0.25, 0.0, 0.25, 0.25, 0.0, 0.25, 0.25, 0.0, 0.5, 0.0, 0.5, 0.25, 0.25, 0.25, 0.0, 0.75, 0.25, 0.75, 0.25, 1.0, 0.0, 1.0, 0.0, 0.5, 0.25, 0.5, 0.25, 0.75, 0.0, 0.75, 0.25, 0.5, 0.5, 0.5, 0.5, 0.75, 0.25, 0.75, 0.5, 0.75, 0.75, 0.75, 0.75, 1.0, 0.5, 1.0, 0.5, 0.5, 0.75, 0.5, 0.75, 0.75, 0.5, 0.75, 0.75, 0.5, 1.0, 0.5, 1.0, 0.75, 0.75, 0.75, 0.5, 0.25, 0.75, 0.25, 0.75, 0.5, 0.5, 0.5, 0.5, 0.0, 0.75, 0.0, 0.75, 0.25, 0.5, 0.25, 0.75, 0.0, 1.0, 0.0, 1.0, 0.25, 0.75, 0.25, 0.0, 0.25, 0.25, 0.25, 0.25, 0.5, 0.0, 0.5, 0.0, 0.0, 0.25, 0.0, 0.25, 0.25, 0.0, 0.25, 0.25, 0.0, 0.5, 0.0, 0.5, 0.25, 0.25, 0.25, 0.0, 0.75, 0.25, 0.75, 0.25, 1.0, 0.0, 1.0, 0.0, 0.5, 0.25, 0.5, 0.25, 0.75, 0.0, 0.75, 0.25, 0.5, 0.5, 0.5, 0.5, 0.75, 0.25, 0.75, 0.5, 0.25, 0.75, 0.25, 0.75, 0.5, 0.5, 0.5, 0.5, 0.0, 0.75, 0.0, 0.75, 0.25, 0.5, 0.25, 0.75, 0.0, 1.0, 0.0, 1.0, 0.25, 0.75, 0.25, 0.0, 0.25, 0.25, 0.25, 0.25, 0.5, 0.0, 0.5, 0.0, 0.0, 0.25, 0.0, 0.25, 0.25, 0.0, 0.25, 0.25, 0.0, 0.5, 0.0, 0.5, 0.25, 0.25, 0.25, 0.0, 0.75, 0.25, 0.75, 0.25, 1.0, 0.0, 1.0, 0.0, 0.5, 0.25, 0.5, 0.25, 0.75, 0.0, 0.75, 0.25, 0.5, 0.5, 0.5, 0.5, 0.75, 0.25, 0.75, 0.5, 0.75, 0.75, 0.75, 0.75, 1.0, 0.5, 1.0, 0.5, 0.5, 0.75, 0.5, 0.75, 0.75, 0.5, 0.75, 0.75, 0.5, 1.0, 0.5, 1.0, 0.75, 0.75, 0.75, 0.5, 0.75, 0.75, 0.75, 0.75, 1.0, 0.5, 1.0, 0.5, 0.5, 0.75, 0.5, 0.75, 0.75, 0.5, 0.75, 0.75, 0.5, 1.0, 0.5, 1.0, 0.75, 0.75, 0.75, 0.0, 0.5, 0.5, 0.5, 0.5, 0.75, 0.5, 1.0, 0.0, 1.0, 0.0, 0.0, 0.5, 0.0, 0.5, 0.25, 0.5, 0.5, 0.0, 0.5, 0.75, 0.25, 1.0, 0.25, 1.0, 0.5, 0.75, 0.5, 0.25, 0.75, 0.5, 0.75, 0.5, 1.0, 0.25, 1.0, 0.25, 0.25, 0.5, 0.25, 0.5, 0.5, 0.25, 0.5, 0.75, 0.25, 1.0, 0.25, 1.0, 0.5, 0.75, 0.5, 0.5, 0.25, 0.75, 0.25, 0.75, 0.5, 0.5, 0.5, 0.5, 0.0, 0.75, 0.0, 0.75, 0.25, 0.5, 0.25, 0.75, 0.0, 1.0, 0.0, 1.0, 0.25, 0.75, 0.25, 0.0, 0.25, 0.25, 0.25, 0.25, 0.5, 0.0, 0.5, 0.0, 0.0, 0.25, 0.0, 0.25, 0.25, 0.0, 0.25, 0.25, 0.0, 0.5, 0.0, 0.5, 0.25, 0.25, 0.25, 0.0, 0.75, 0.25, 0.75, 0.25, 1.0, 0.0, 1.0, 0.0, 0.5, 0.25, 0.5, 0.25, 0.75, 0.0, 0.75, 0.25, 0.5, 0.5, 0.5, 0.5, 0.75, 0.25, 0.75, 0.5, 0.75, 0.75, 0.75, 0.75, 1.0, 0.5, 1.0, 0.5, 0.5, 0.75, 0.5, 0.75, 0.75, 0.5, 0.75, 0.75, 0.5, 1.0, 0.5, 1.0, 0.75, 0.75, 0.75, 0.5, 0.25, 0.75, 0.25, 0.75, 0.5, 0.5, 0.5, 0.5, 0.0, 0.75, 0.0, 0.75, 0.25, 0.5, 0.25, 0.75, 0.0, 1.0, 0.0, 1.0, 0.25, 0.75, 0.25, 0.5, 0.75, 0.75, 0.75, 0.75, 1.0, 0.5, 1.0, 0.5, 0.5, 0.75, 0.5, 0.75, 0.75, 0.5, 0.75, 0.75, 0.5, 1.0, 0.5, 1.0, 0.75, 0.75, 0.75])
me_plane.materials.append(mat_material)
me_plane.materials.append(mat_material_001)
me_plane.materials.append(mat_material_002)
me_plane.update()

# ---- objects
ob_light = bpy.data.objects.new('Light', light_light)
ob_camera = bpy.data.objects.new('Camera', cam_camera)
ob_plane = bpy.data.objects.new('Plane', me_plane)

# ---- transforms, parenting, visibility, modifiers, constraints
ob_light.location = (4.076, 1.005, 5.904)
ob_light.rotation_euler = (0.6503, 0.05522, 1.866)
ob_light.lock_rotations_4d = False
ob_light.empty_display_type = 'ARROWS'
ob_light.color = (0.0, 0.0, 0.0, 0.0)
ob_light.lineart.crease_threshold = 0.0
ob_camera.location = (7.359, -6.926, 4.958)
ob_camera.rotation_euler = (1.109, 0.0, 0.8149)
ob_camera.lock_rotations_4d = False
ob_camera.empty_display_type = 'ARROWS'
ob_camera.color = (0.0, 0.0, 0.0, 0.0)
ob_camera.display_type = 'WIRE'
ob_camera.lineart.crease_threshold = 0.0
ob_plane.location = (0.0, 0.0, 0.0)
ob_plane.rotation_euler = (3.393, -0.3333, -0.5383)
ob_plane.scale = (0.6985, 0.6866, 1.0)
_m = ob_plane.modifiers.new('Auto Smooth', 'NODES')
_m.node_group = ng_auto_smooth
_gi = [s.identifier for s in ng_auto_smooth.interface.items_tree if s.item_type == 'SOCKET' and s.in_out == 'INPUT']
_m[_gi[1]] = 0.5236  # Angle

# ---- collection membership
col_collection.objects.link(ob_light)
col_collection.objects.link(ob_camera)
col_collection.objects.link(ob_plane)

# ---- scene / render settings (as saved in the file)
scene.camera = ob_camera
scene.frame_start = 1; scene.frame_end = 250; scene.frame_set(61)
scene.render.engine = 'BLENDER_EEVEE_NEXT'
scene.cycles.sampling_pattern = 'TABULATED_SOBOL'
scene.view_settings.view_transform = 'Filmic'
bpy.context.view_layer.update()
